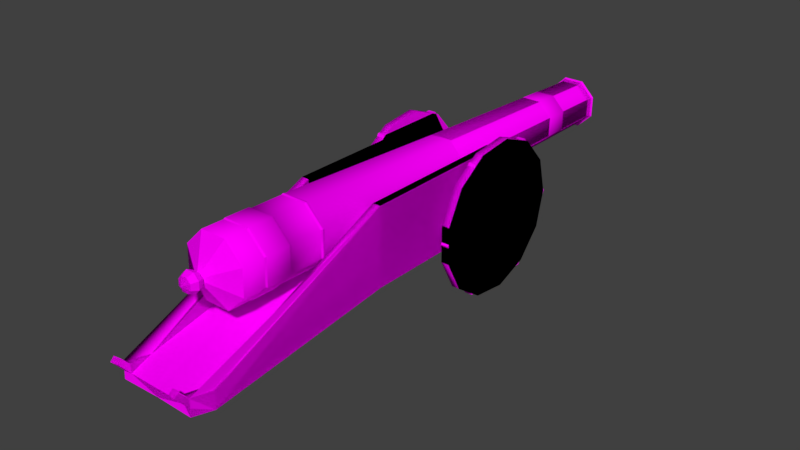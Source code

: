 # Source: canh_o.blend  (saved by Blender 2.79.0; exported with 4.5.12 LTS)
import bpy
from mathutils import Matrix  # noqa: F401  (used for matrix-valued properties, if any)

bpy.ops.wm.read_factory_settings(use_empty=True)
scene = bpy.context.scene
scene.name = 'Scene'

# ---- collections
col_collection_1 = bpy.data.collections.new('Collection 1'); scene.collection.children.link(col_collection_1)
col_collection_2 = bpy.data.collections.new('Collection 2'); scene.collection.children.link(col_collection_2)
col_collection_3 = bpy.data.collections.new('Collection 3'); scene.collection.children.link(col_collection_3)

# ---- images (referenced by path relative to the original .blend; pixels are not part of the script)
import os
ASSET_DIR = os.environ.get("B2B_ASSET_DIR", "")  # directory of the original .blend (textures are referenced by path, not embedded)
HERE = os.path.dirname(os.path.abspath(__file__))  # packed textures are extracted next to this script under _unpacked/

def load_image(name, relpath, width, height, colorspace="sRGB"):
    """Load a texture the original file referenced (path relative to the .blend, or extracted next to this script)."""
    p = next((c for c in (os.path.join(HERE, relpath), os.path.join(ASSET_DIR, relpath)) if relpath and os.path.exists(c)), "")
    if p:
        img = bpy.data.images.load(p, check_existing=True)
        img.name = name
    else:  # same state as the original file: an image datablock whose file is absent (Cycles renders it pink)
        img = bpy.data.images.new(name, width, height)
        img.source = "FILE"
        img.filepath = "//" + (relpath or name)
    img.colorspace_settings.name = colorspace
    return img
img_canhao_png = load_image('Canhao.png', 'Texturas/Canhao.png', 1024, 1024, 'sRGB')

# ---- materials (node trees are filled in below, after node groups)
mat_canhao = bpy.data.materials.new('Canhao')
mat_canhao.alpha_threshold = 0.0
mat_canhao.roughness = 0.5
mat_canhao.line_color = (0.0, 0.0, 0.0, 1.0)

# ---- material node trees
mat_canhao.use_nodes = True; mat_canhao.node_tree.nodes.clear()
_N = mat_canhao.node_tree.nodes; _L = mat_canhao.node_tree.links
n0 = _N.new('ShaderNodeOutputMaterial'); n0.name = 'Material Output'; n0.location = (300, 300)
n1 = _N.new('ShaderNodeBsdfDiffuse'); n1.name = 'Diffuse BSDF'; n1.location = (10, 300)
n2 = _N.new('ShaderNodeTexImage'); n2.name = 'Image Texture'; n2.location = (-331, 355)
n2.width = 140
n2.image = img_canhao_png
_L.new(n1.outputs[0], n0.inputs[0])
_L.new(n2.outputs[0], n1.inputs[0])
n0.is_active_output = True

# ---- world
world_world = bpy.data.worlds.new('World'); scene.world = world_world
world_world.color = (0.05088, 0.05088, 0.05088)
world_world.use_sun_shadow = False
world_world.sun_shadow_jitter_overblur = 0.0
world_world.cycles.sampling_method = 'MANUAL'

# ---- meshes
me_canhao_lod0 = bpy.data.meshes.new('Canhao_LOD0')
me_canhao_lod0.from_pydata([(-0.02462, 0.8063, 0.09751), (-0.09085, 0.8122, 0.03748), (-0.09096, 0.8101, -0.05349), (0.0643, 0.8085, -0.118), (0.1288, 0.8122, 0.03722), (0.06456, 0.8137, 0.1016), (-0.08951, 0.9299, 0.03416), (0.1274, 0.9278, -0.05595), (0.064, 0.9314, 0.09752), (0.06199, 0.9325, -0.1153), (0.1231, 0.9339, -0.05433), (0.1232, 0.9359, 0.03201), (0.06223, 0.9374, 0.09313), (0.1225, 1.158, -0.05931), (0.1226, 1.16, 0.02646), (0.06199, 1.161, 0.08718), (-0.0238, 1.161, 0.08728), (-0.0902, 1.181, 0.02856), (-0.0903, 1.179, -0.0619), (-0.0264, 1.177, -0.1259), (0.06409, 1.177, -0.126), (0.1281, 1.179, -0.06215), (0.1282, 1.181, 0.0283), (0.06434, 1.182, 0.09234), (-0.02614, 1.182, 0.09245), (-0.09578, 1.185, 0.03079), (-0.09589, 1.183, -0.06429), (-0.02872, 1.181, -0.1316), (0.06639, 1.181, -0.1317), (0.1351, 1.185, -0.06521), (0.1353, 1.187, 0.03108), (0.06666, 1.186, 0.09784), (-0.02845, 1.186, 0.09795), (-0.09578, 1.189, 0.03068), (-0.09589, 1.187, -0.0644), (-0.02872, 1.186, -0.1317), (0.06639, 1.186, -0.1318), (0.06666, 1.191, 0.09773), (-0.02845, 1.191, 0.09784), (-0.06457, 1.222, -0.05228), (-0.123, -0.7558, 0.08762), (0.161, -0.7586, -0.03036), (0.1611, -0.7558, 0.08729), (0.07798, -0.7539, 0.1706), (-0.1255, -0.7681, -0.03078), (-0.1254, -0.7653, 0.08882), (-0.04101, -0.7701, -0.1154), (0.07862, -0.7701, -0.1156), (0.1633, -0.7682, -0.03112), (0.1634, -0.7653, 0.08848), (0.07896, -0.7634, 0.1732), (-0.04067, -0.7634, 0.1733), (-0.1226, -0.7747, 0.0879), (-0.03988, -0.7794, -0.1125), (0.1606, -0.7774, -0.02976), (0.1607, -0.7747, 0.08757), (0.07782, -0.7727, 0.1706), (-0.1228, -0.9337, -0.02577), (0.07749, -0.9356, -0.109), (0.1607, -0.9309, 0.09124), (0.07782, -0.929, 0.1743), (-0.03955, -0.929, 0.1744), (-0.128, -0.9394, -0.02779), (-0.04205, -0.9414, -0.1139), (0.166, -0.9366, 0.09353), (-0.04171, -0.9346, 0.1798), (0.1658, -1.057, -0.02539), (-0.04171, -1.052, 0.1826), (-0.1248, -1.065, -0.02352), (-0.1247, -1.062, 0.09549), (0.1626, -1.065, -0.02386), (0.1627, -1.062, 0.09515), (-0.05416, -1.176, 0.008246), (-0.003772, -1.218, 0.03005), (-0.00375, -1.218, 0.04887), (0.009529, -1.218, 0.01672), (0.02836, -1.218, 0.0167), (0.04169, -1.218, 0.02999), (-0.01198, -1.23, 0.02693), (-0.01515, -1.229, 0.05388), (0.006123, -1.23, 0.008794), (0.03175, -1.23, 0.008764), (0.04989, -1.23, 0.02686), (0.04992, -1.229, 0.05248), (0.03182, -1.229, 0.07061), (0.006196, -1.229, 0.07064), (-0.001196, -1.24, 0.03158), (-0.001176, -1.239, 0.04831), (0.01063, -1.24, 0.01973), (0.02737, -1.24, 0.01971), (0.03922, -1.24, 0.03153), (0.03924, -1.239, 0.04827), (0.02742, -1.239, 0.06012), (0.01068, -1.239, 0.06014), (-0.01459, -1.254, 0.02638), (-0.01455, -1.253, 0.0542), (0.005068, -1.254, 0.006684), (0.0329, -1.254, 0.006651), (0.0526, -1.254, 0.0263), (0.05263, -1.253, 0.05412), (0.03298, -1.253, 0.07382), (0.005147, -1.253, 0.07385), (-0.02502, -1.278, 0.02264), (-0.02498, -1.277, 0.0591), (0.0007361, -1.279, -0.00317), (0.0372, -1.279, -0.003213), (0.06302, -1.278, 0.02254), (0.06306, -1.277, 0.05899), (0.03731, -1.277, 0.0848), (0.0008395, -1.277, 0.08485), (-0.01271, -1.306, 0.02836), (-0.01268, -1.305, 0.05464), (0.005845, -1.306, 0.009766), (0.03212, -1.306, 0.009735), (0.05073, -1.306, 0.02829), (0.05076, -1.305, 0.05456), (0.0322, -1.305, 0.07316), (0.00592, -1.305, 0.07319), (0.01902, -1.323, 0.04188), (-0.03995, 1.223, 0.006677), (-0.005518, 1.221, -0.07672), (0.04332, 1.221, -0.07677), (0.04346, 1.224, 0.04111), (0.01897, -0.56, 0.02401), (0.0779, -0.5606, -0.0004775), (0.04332, -0.5614, -0.03496), (0.2814, 0.219, -0.1944), (0.2814, 0.1625, -0.1944), (0.2814, 0.2048, -0.1699), (0.2449, 0.3927, -0.4877), (0.2449, 0.2333, -0.5481), (0.2449, -0.07611, -0.4308), (0.2814, -0.07611, -0.4308), (0.2449, -0.1553, -0.2799), (0.2449, -0.07611, 0.04146), (0.2449, 0.06415, 0.1383), (0.2814, 0.06415, 0.1383), (0.2449, 0.2333, 0.1588), (0.2449, 0.5057, -0.02918), (0.2239, -0.5161, -0.2488), (0.2239, 0.3731, -0.2495), (0.1873, 0.3748, -0.1141), (0.1873, -0.5144, -0.1133), (0.224, -0.5144, 0.1089), (0.224, 0.2203, 0.1089), (0.1873, 0.2203, 0.1089), (0.2075, -1.37, -0.3581), (0.1588, -1.468, -0.3386), (0.1712, -1.364, -0.3219), (0.2076, -1.368, -0.2771), (0.1712, -1.364, -0.2771), (0.1953, -1.47, -0.3024), (0.1589, -1.466, -0.3024), (0.1886, -1.526, -0.2356), (0.1522, -1.521, -0.2356), (0.224, 0.3429, 0.01156), (0.1873, 0.3429, 0.01156), (0.1952, -1.472, -0.3386), (0.2449, 0.219, -0.1944), (0.2449, 0.2048, -0.2188), (0.2449, 0.1766, -0.2188), (0.2449, 0.1625, -0.1944), (0.2449, 0.1766, -0.1699), (0.2449, 0.2048, -0.1699), (0.224, 0.3748, 0.01081), (0.1873, 0.3748, 0.01081), (0.01777, 0.219, -0.1944), (0.01777, 0.2048, -0.2188), (0.01777, 0.1766, -0.2188), (0.01777, 0.1625, -0.1944), (0.01777, 0.1766, -0.1699), (0.01777, 0.2048, -0.1699), (0.01777, 0.3748, -0.1141), (0.01777, 0.3731, -0.2495), (-0.2094, 0.5465, -0.1946), (-0.2094, 0.5057, -0.3601), (-0.2459, 0.5057, -0.3601), (-0.2094, 0.2333, -0.5481), (-0.2094, 0.06415, -0.5276), (-0.2094, -0.07611, -0.4308), (-0.2094, -0.1553, -0.1094), (-0.2094, 0.06415, 0.1383), (-0.2459, 0.2333, 0.1588), (-0.1884, -0.5161, -0.2488), (-0.1884, 0.3731, -0.2495), (-0.1518, 0.3748, -0.1141), (-0.1518, -0.5144, -0.1133), (-0.1884, 0.2203, 0.1089), (-0.1518, 0.2203, 0.1089), (-0.172, -1.37, -0.3581), (-0.1233, -1.468, -0.3386), (-0.1356, -1.364, -0.3219), (-0.1598, -1.47, -0.3024), (-0.1233, -1.466, -0.3024), (-0.1531, -1.526, -0.2356), (-0.1167, -1.521, -0.2356), (-0.119, -1.502, -0.2193), (-0.1884, 0.3429, 0.01156), (-0.1518, 0.3429, 0.01156), (-0.1597, -1.472, -0.3386), (-0.2094, 0.219, -0.1944), (-0.2094, 0.2048, -0.2188), (-0.2094, 0.1766, -0.2188), (-0.2094, 0.1625, -0.1944), (-0.2094, 0.1766, -0.1699), (-0.2094, 0.2048, -0.1699), (-0.1884, 0.3748, 0.01081), (-0.1518, 0.3748, 0.01081), (0.01777, -0.5144, -0.1133), (0.01777, -1.364, -0.3219), (0.01777, -1.37, -0.3581), (0.01777, -1.468, -0.3386), (0.01777, -1.466, -0.3024), (0.01777, -0.5161, -0.2488), (-0.08526, 0.936, 0.03225), (-0.08536, 0.9339, -0.05408), (-0.08454, 1.16, 0.0267), (-0.08464, 1.158, -0.05906), (-0.02404, 1.156, -0.1198), (-0.02437, 0.9325, -0.1152), (-0.02413, 0.9374, 0.09323), (0.06175, 1.156, -0.1199), (-0.08647, 0.8048, 0.03583), (-0.02487, 0.8013, -0.1133), (0.1244, 0.8048, 0.03558), (-0.02669, 0.8085, -0.1179), (0.1287, 0.81, -0.05375), (-0.02644, 0.8137, 0.1017), (-0.08962, 0.9278, -0.05569), (-0.02614, 0.9263, -0.1193), (0.06374, 0.9263, -0.1194), (0.1275, 0.9299, 0.03391), (-0.02588, 0.9314, 0.09762), (-0.08657, 0.8028, -0.05151), (0.1243, 0.8028, -0.05175), (0.06249, 0.8013, -0.1134), (0.06273, 0.8063, 0.09741), (-0.1232, -0.7586, -0.03003), (-0.04004, -0.7605, -0.1133), (0.07765, -0.7605, -0.1135), (-0.0397, -0.7539, 0.1707), (-0.1228, -0.7774, -0.02943), (0.07749, -0.7794, -0.1126), (-0.03955, -0.7727, 0.1708), (-0.1226, -0.9309, 0.09157), (-0.03988, -0.9356, -0.1088), (0.1606, -0.9337, -0.0261), (-0.1279, -0.9366, 0.09388), (0.07965, -0.9415, -0.1141), (0.1658, -0.9394, -0.02814), (0.08, -0.9346, 0.1797), (-0.128, -1.056, -0.02505), (-0.1279, -1.054, 0.09662), (-0.04205, -1.059, -0.1112), (0.07965, -1.059, -0.1113), (0.166, -1.054, 0.09628), (0.08, -1.052, 0.1824), (-0.04072, -1.067, -0.1078), (0.07833, -1.067, -0.1079), (0.07866, -1.06, 0.1794), (-0.04038, -1.06, 0.1795), (0.07833, -1.17, -0.1055), (0.1627, -1.165, 0.09757), (-0.1248, -1.168, -0.0211), (-0.1247, -1.165, 0.09791), (0.1626, -1.168, -0.02144), (-0.04038, -1.163, 0.182), (-0.05409, -1.174, 0.06878), (0.09203, -1.176, 0.008075), (0.0921, -1.174, 0.06861), (-0.04072, -1.17, -0.1054), (0.07866, -1.163, 0.1818), (-0.01139, -1.177, -0.03461), (0.04916, -1.177, -0.03468), (-0.01122, -1.173, 0.1115), (0.04172, -1.218, 0.04882), (0.02841, -1.217, 0.06215), (0.009582, -1.217, 0.06217), (0.04933, -1.173, 0.1115), (-0.2094, 0.3927, -0.4877), (-0.2094, -0.1553, -0.2799), (-0.2094, -0.07611, 0.04146), (-0.2094, 0.2333, 0.1588), (-0.2094, 0.3927, 0.09839), (-0.2094, 0.5057, -0.02918), (-0.2459, 0.5465, -0.1946), (0.2449, 0.5465, -0.1946), (0.2449, 0.5057, -0.3601), (0.2814, 0.5057, -0.3601), (0.2814, 0.3927, -0.4877), (0.2814, 0.2333, -0.5481), (0.2449, 0.06415, -0.5276), (0.2449, -0.1553, -0.1094), (0.2814, -0.1553, -0.1094), (0.2449, 0.3927, 0.09839), (0.2814, 0.2048, -0.2188), (0.2814, 0.1766, -0.2188), (0.2814, 0.1766, -0.1699), (0.2814, 0.5465, -0.1946), (0.2814, 0.06415, -0.5276), (0.2814, 0.3927, 0.09839), (0.2814, 0.5057, -0.02918), (0.2814, -0.1553, -0.2799), (0.2814, -0.07611, 0.04146), (0.2814, 0.2333, 0.1588), (0.1337, 1.187, -0.06467), (0.1338, 1.189, 0.03041), (-0.06449, 1.224, 0.01687), (0.05346, 1.221, -0.1013), (-0.01571, 1.221, -0.1012), (0.1025, 1.224, 0.01667), (0.05366, 1.225, 0.06563), (-0.01552, 1.225, 0.06571), (0.07796, 1.223, 0.006539), (-0.005379, 1.224, 0.04116), (0.1024, 1.222, -0.05248), (-0.04001, 1.222, -0.04215), (0.0779, 1.222, -0.04229), (-0.03996, -0.5595, 0.04849), (-0.04001, -0.5606, -0.0003392), (0.07796, -0.5595, 0.04835), (-0.005379, -0.5587, 0.08297), (-0.005518, -0.5614, -0.03491), (0.04346, -0.5587, 0.08292), (-0.1884, -0.5144, 0.1089), (-0.1518, -0.5144, 0.1089), (-0.1721, -1.368, -0.2771), (-0.1356, -1.364, -0.2771), (-0.1598, -1.47, -0.2614), (-0.1233, -1.466, -0.2614), (-0.1554, -1.507, -0.2193), (0.1873, -0.5144, 0.1089), (0.1953, -1.47, -0.2614), (0.1589, -1.466, -0.2614), (0.1909, -1.507, -0.2193), (0.1545, -1.502, -0.2193), (-0.2459, 0.06415, -0.5276), (-0.2459, -0.1553, -0.2799), (-0.2459, 0.06415, 0.1383), (-0.2459, 0.219, -0.1944), (-0.2459, 0.2048, -0.2188), (-0.2459, 0.1766, -0.2188), (-0.2459, 0.1625, -0.1944), (-0.2459, 0.1766, -0.1699), (-0.2459, 0.2048, -0.1699), (-0.2459, 0.3927, 0.09839), (-0.2459, 0.2333, -0.5481), (-0.2459, -0.07611, -0.4308), (-0.2459, -0.1553, -0.1094), (-0.2459, -0.07611, 0.04146), (-0.2459, 0.5057, -0.02918), (-0.2459, 0.3927, -0.4877)], [], [(233, 2, 225, 223), (236, 5, 227, 0), (234, 226, 4, 224), (223, 225, 3, 235), (222, 1, 2, 233), (0, 227, 1, 222), (224, 4, 5, 236), (235, 3, 226, 234), (229, 219, 9, 230), (6, 214, 215, 228), (232, 220, 214, 6), (231, 11, 12, 8), (230, 9, 10, 7), (228, 215, 219, 229), (8, 12, 220, 232), (7, 10, 11, 231), (221, 20, 21, 13), (24, 32, 25, 17), (217, 18, 19, 218), (15, 23, 24, 16), (13, 21, 22, 14), (218, 19, 20, 221), (216, 17, 18, 217), (16, 24, 17, 216), (14, 22, 23, 15), (29, 305, 306, 30), (22, 30, 31, 23), (20, 28, 29, 21), (18, 26, 27, 19), (23, 31, 32, 24), (21, 29, 30, 22), (19, 27, 28, 20), (17, 25, 26, 18), (27, 35, 36, 28), (25, 33, 34, 26), (32, 38, 33, 25), (30, 306, 37, 31), (28, 36, 305, 29), (26, 34, 35, 27), (31, 37, 38, 32), (239, 47, 46, 238), (237, 44, 45, 40), (40, 45, 51, 240), (43, 50, 49, 42), (41, 48, 47, 239), (238, 46, 44, 237), (240, 51, 50, 43), (42, 49, 48, 41), (48, 54, 242, 47), (46, 53, 241, 44), (51, 243, 56, 50), (49, 55, 54, 48), (47, 242, 53, 46), (44, 241, 52, 45), (45, 52, 243, 51), (50, 56, 55, 49), (59, 64, 249, 246), (58, 248, 63, 245), (57, 62, 247, 244), (244, 247, 65, 61), (60, 250, 64, 59), (246, 249, 248, 58), (245, 63, 62, 57), (61, 65, 250, 60), (256, 259, 71, 255), (66, 70, 258, 254), (253, 257, 68, 251), (67, 260, 259, 256), (255, 71, 70, 66), (254, 258, 257, 253), (251, 68, 69, 252), (252, 69, 260, 67), (74, 79, 85, 277), (81, 89, 88, 80), (276, 84, 83, 275), (77, 82, 81, 76), (75, 80, 78, 73), (277, 85, 84, 276), (275, 83, 82, 77), (76, 81, 80, 75), (73, 78, 79, 74), (93, 101, 100, 92), (78, 86, 87, 79), (79, 87, 93, 85), (84, 92, 91, 83), (82, 90, 89, 81), (80, 88, 86, 78), (85, 93, 92, 84), (83, 91, 90, 82), (99, 107, 106, 98), (91, 99, 98, 90), (89, 97, 96, 88), (86, 94, 95, 87), (87, 95, 101, 93), (92, 100, 99, 91), (90, 98, 97, 89), (88, 96, 94, 86), (97, 105, 104, 96), (95, 103, 109, 101), (100, 108, 107, 99), (98, 106, 105, 97), (96, 104, 102, 94), (101, 109, 108, 100), (102, 110, 111, 103), (109, 117, 116, 108), (110, 118, 111), (107, 115, 114, 106), (105, 113, 112, 104), (103, 111, 117, 109), (108, 116, 115, 107), (106, 114, 113, 105), (104, 112, 110, 102), (111, 118, 117), (116, 118, 115), (114, 118, 113), (112, 118, 110), (117, 118, 116), (115, 118, 114), (113, 118, 112), (319, 318, 123), (318, 321, 123), (125, 322, 123), (323, 320, 123), (322, 319, 123), (321, 323, 123), (125, 123, 124), (123, 320, 124), (94, 102, 103, 95), (295, 126, 128, 297, 127, 296), (141, 156, 165), (155, 140, 164), (286, 158, 163, 138), (143, 144, 145, 331), (139, 140, 144, 143), (144, 155, 156, 145), (208, 142, 141, 172), (141, 165, 164, 140), (151, 152, 147, 157), (146, 157, 147), (172, 141, 140, 173), (209, 212, 152, 148), (211, 210, 146, 147), (142, 148, 150, 331), (148, 152, 333, 150), (146, 151, 157), (149, 332, 151, 146), (334, 335, 154, 153), (332, 334, 153, 151), (152, 154, 335, 333), (151, 153, 154, 152), (145, 156, 141), (140, 155, 144), (156, 155, 164, 165), (143, 149, 146, 139), (213, 173, 140, 139), (141, 142, 331, 145), (171, 163, 158, 166), (170, 162, 163, 171), (169, 161, 162, 170), (168, 160, 161, 169), (167, 159, 160, 168), (166, 158, 159, 167), (159, 129, 130), (133, 161, 160, 131), (291, 160, 159, 130), (129, 159, 158, 287), (292, 161, 133), (294, 163, 137), (160, 291, 131), (135, 162, 134), (162, 137, 163), (138, 163, 294), (158, 286, 287), (212, 211, 147, 152), (146, 210, 213, 139), (142, 208, 209, 148), (163, 159, 158), (161, 292, 134), (162, 135, 137), (161, 134, 162), (163, 162, 159), (185, 207, 198), (197, 206, 184), (174, 284, 205, 200), (324, 325, 188, 187), (183, 324, 187, 184), (187, 188, 198, 197), (208, 172, 185, 186), (185, 184, 206, 207), (192, 199, 190, 193), (189, 190, 199), (172, 173, 184, 185), (209, 191, 193, 212), (211, 190, 189, 210), (186, 325, 327, 191), (191, 327, 329, 193), (189, 199, 192), (326, 189, 192, 328), (330, 194, 195, 196), (328, 192, 194, 330), (193, 329, 196, 195), (192, 193, 195, 194), (188, 185, 198), (184, 187, 197), (198, 207, 206, 197), (324, 183, 189, 326), (213, 183, 184, 173), (185, 188, 325, 186), (171, 166, 200, 205), (170, 171, 205, 204), (169, 170, 204, 203), (168, 169, 203, 202), (167, 168, 202, 201), (166, 167, 201, 200), (201, 177, 279), (280, 179, 202, 203), (178, 177, 201, 202), (279, 175, 200, 201), (180, 280, 203), (283, 282, 205), (202, 179, 178), (181, 281, 204), (204, 205, 282), (284, 283, 205), (200, 175, 174), (212, 193, 190, 211), (189, 183, 213, 210), (186, 191, 209, 208), (205, 200, 201), (203, 281, 180), (204, 282, 181), (203, 204, 281), (205, 201, 204), (12, 15, 16, 220), (10, 13, 14, 11), (219, 218, 221, 9), (220, 16, 216, 214), (11, 14, 15, 12), (9, 221, 13, 10), (214, 216, 217, 215), (215, 217, 218, 219), (227, 232, 6, 1), (4, 231, 8, 5), (3, 230, 7, 226), (2, 228, 229, 225), (5, 8, 232, 227), (226, 7, 231, 4), (225, 229, 230, 3), (1, 6, 228, 2), (222, 40, 240, 0), (233, 237, 40, 222), (236, 43, 42, 224), (234, 41, 239, 235), (223, 238, 237, 233), (0, 240, 43, 236), (224, 42, 41, 234), (235, 239, 238, 223), (52, 244, 61, 243), (56, 60, 59, 55), (54, 246, 58, 242), (53, 245, 57, 241), (243, 61, 60, 56), (55, 59, 246, 54), (242, 58, 245, 53), (241, 57, 244, 52), (65, 67, 256, 250), (64, 255, 66, 249), (248, 254, 253, 63), (62, 251, 252, 247), (247, 252, 67, 65), (250, 256, 255, 64), (249, 66, 254, 248), (63, 253, 251, 62), (68, 263, 264, 69), (69, 264, 266, 260), (259, 271, 262, 71), (70, 265, 261, 258), (257, 270, 263, 68), (260, 266, 271, 259), (71, 262, 265, 70), (258, 261, 270, 257), (266, 274, 278, 271), (262, 269, 268, 265), (261, 273, 272, 270), (263, 72, 267, 264), (264, 267, 274, 266), (271, 278, 269, 262), (265, 268, 273, 261), (270, 272, 72, 263), (272, 75, 73, 72), (274, 277, 276, 278), (269, 275, 77, 268), (273, 76, 75, 272), (72, 73, 74, 267), (267, 74, 277, 274), (278, 276, 275, 269), (268, 77, 76, 273), (174, 175, 176, 285), (175, 279, 351, 176), (279, 177, 346, 351), (177, 178, 336, 346), (178, 179, 347, 336), (179, 280, 337, 347), (280, 180, 348, 337), (180, 281, 349, 348), (281, 181, 338, 349), (181, 282, 182, 338), (282, 283, 345, 182), (283, 284, 350, 345), (284, 174, 285, 350), (286, 298, 288, 287), (287, 288, 289, 129), (129, 289, 290, 130), (130, 290, 299, 291), (291, 299, 132, 131), (131, 132, 302, 133), (133, 302, 293, 292), (292, 293, 303, 134), (134, 303, 136, 135), (135, 136, 304, 137), (137, 304, 300, 294), (294, 300, 301, 138), (138, 301, 298, 286), (296, 132, 299), (298, 126, 288), (300, 128, 126, 301), (136, 297, 128, 304), (127, 297, 303, 293), (132, 296, 127, 302), (290, 295, 296, 299), (289, 295, 290), (126, 298, 301), (128, 300, 304), (127, 293, 302), (126, 295, 289, 288), (297, 136, 303), (38, 312, 307, 33), (37, 311, 312, 38), (306, 310, 311, 37), (36, 308, 315, 305), (34, 39, 309, 35), (305, 315, 310, 306), (35, 309, 308, 36), (33, 307, 39, 34), (311, 122, 314, 312), (315, 317, 313, 310), (309, 120, 121, 308), (307, 119, 316, 39), (312, 314, 119, 307), (310, 313, 122, 311), (308, 121, 317, 315), (39, 316, 120, 309), (122, 313, 320, 323), (119, 314, 321, 318), (316, 119, 318, 319), (121, 120, 322, 125), (313, 317, 124, 320), (314, 122, 323, 321), (120, 316, 319, 322), (317, 121, 125, 124), (325, 324, 326, 327), (329, 328, 330, 196), (327, 326, 328, 329), (331, 150, 149, 143), (333, 335, 334, 332), (150, 333, 332, 149), (340, 341, 342, 343, 344, 339), (341, 336, 347), (285, 176, 339), (345, 350, 339, 344), (338, 182, 344, 343), (342, 348, 349, 343), (347, 337, 342, 341), (346, 336, 341, 340), (351, 346, 340), (339, 350, 285), (344, 182, 345), (342, 337, 348), (339, 176, 351, 340), (343, 349, 338)])
me_canhao_lod0.polygons.foreach_set('use_smooth', [0, 0, 0, 0, 0, 0, 0, 0, 0, 0, 0, 0, 0, 0, 0, 0, 0, 0, 0, 0, 0, 0, 0, 0, 0, 0, 0, 0, 0, 0, 0, 0, 0, 0, 0, 0, 0, 0, 0, 0, 0, 0, 0, 0, 0, 0, 0, 0, 0, 0, 0, 0, 0, 0, 0, 0, 0, 0, 0, 0, 0, 0, 0, 0, 0, 0, 0, 0, 0, 0, 0, 0, 0, 0, 0, 0, 0, 0, 0, 0, 0, 0, 0, 0, 0, 0, 0, 0, 0, 0, 0, 0, 0, 0, 0, 0, 0, 0, 0, 0, 0, 0, 0, 0, 0, 0, 0, 0, 0, 0, 0, 0, 0, 0, 0, 0, 0, 0, 0, 0, 0, 0, 0, 0, 0, 0, 0, 0, 0, 0, 0, 0, 0, 0, 0, 0, 0, 0, 0, 0, 0, 0, 0, 0, 0, 0, 0, 0, 0, 0, 0, 0, 0, 0, 0, 0, 0, 0, 0, 0, 0, 0, 0, 0, 0, 0, 0, 0, 0, 0, 0, 0, 0, 0, 0, 0, 0, 0, 0, 0, 0, 0, 0, 0, 0, 0, 0, 0, 0, 0, 0, 0, 0, 0, 0, 0, 0, 0, 0, 0, 0, 0, 0, 0, 0, 0, 0, 0, 0, 0, 0, 0, 0, 0, 0, 0, 0, 0, 0, 0, 0, 0, 0, 0, 0, 0, 0, 0, 0, 0, 0, 0, 0, 1, 1, 1, 1, 1, 1, 1, 1, 1, 1, 1, 1, 1, 1, 1, 1, 1, 1, 1, 1, 1, 1, 1, 1, 1, 1, 1, 1, 1, 1, 1, 1, 1, 1, 1, 1, 1, 1, 1, 1, 1, 1, 1, 1, 1, 1, 1, 1, 1, 1, 1, 1, 1, 1, 1, 1, 1, 1, 1, 1, 1, 1, 1, 1, 1, 1, 1, 1, 1, 1, 1, 1, 1, 1, 1, 1, 1, 1, 1, 1, 1, 1, 1, 1, 1, 1, 1, 1, 1, 1, 1, 1, 1, 1, 1, 1, 1, 1, 1, 1, 1, 1, 1, 1, 1, 1, 1, 1, 1, 1, 1, 1, 1, 1, 1, 1, 1, 1, 1, 1, 1, 1, 1, 1, 1, 1, 1, 1, 1, 1, 1, 1, 1, 1, 1, 1, 1, 1, 1, 1, 1, 1, 1, 1, 1, 1, 1])
_uv = me_canhao_lod0.uv_layers.new(name='UVMap')
_uv.uv.foreach_set('vector', [0.7685, 0.04853, 0.7714, 0.04853, 0.7714, 0.08372, 0.7685, 0.08372, 0.7685, 0.2247, 0.7714, 0.2247, 0.7714, 0.2596, 0.7685, 0.2596, 0.7685, 0.1543, 0.7714, 0.1543, 0.7714, 0.1895, 0.7685, 0.1895, 0.7685, 0.08372, 0.7714, 0.08372, 0.7714, 0.119, 0.7685, 0.119, 0.7685, 0.01319, 0.7714, 0.01319, 0.7714, 0.04853, 0.7685, 0.04853, 0.7685, 0.2596, 0.7714, 0.2596, 0.7714, 0.2945, 0.7685, 0.2945, 0.7685, 0.1895, 0.7714, 0.1895, 0.7714, 0.2247, 0.7685, 0.2247, 0.7685, 0.119, 0.7714, 0.119, 0.7714, 0.1543, 0.7685, 0.1543, 0.8126, 0.08372, 0.8153, 0.08372, 0.8153, 0.119, 0.8126, 0.119, 0.8126, 0.01319, 0.8153, 0.01319, 0.8153, 0.04853, 0.8126, 0.04853, 0.8126, 0.2596, 0.8153, 0.2596, 0.8153, 0.2945, 0.8126, 0.2945, 0.8126, 0.1895, 0.8153, 0.1895, 0.8153, 0.2247, 0.8126, 0.2247, 0.8126, 0.119, 0.8153, 0.119, 0.8153, 0.1543, 0.8126, 0.1543, 0.8126, 0.04853, 0.8153, 0.04853, 0.8153, 0.08372, 0.8126, 0.08372, 0.8126, 0.2247, 0.8153, 0.2247, 0.8153, 0.2596, 0.8126, 0.2596, 0.8126, 0.1543, 0.8153, 0.1543, 0.8153, 0.1895, 0.8126, 0.1895, 0.8614, 0.962, 0.8651, 0.9541, 0.895, 0.9568, 0.8982, 0.9655, 0.8955, 0.8848, 0.8946, 0.8869, 0.8678, 0.8868, 0.8671, 0.8847, 0.8389, 0.9012, 0.8466, 0.9045, 0.8457, 0.9329, 0.8379, 0.936, 0.9237, 0.9009, 0.9159, 0.9046, 0.8955, 0.8848, 0.8985, 0.8771, 0.8982, 0.9655, 0.895, 0.9568, 0.9183, 0.9353, 0.9271, 0.9387, 0.8379, 0.936, 0.8457, 0.9329, 0.8651, 0.9541, 0.8614, 0.962, 0.8638, 0.8771, 0.8671, 0.8847, 0.8466, 0.9045, 0.8389, 0.9012, 0.8985, 0.8771, 0.8955, 0.8848, 0.8671, 0.8847, 0.8638, 0.8771, 0.9271, 0.9387, 0.9183, 0.9353, 0.9159, 0.9046, 0.9237, 0.9009, 0.894, 0.9536, 0.8937, 0.9528, 0.9138, 0.9334, 0.9147, 0.9338, 0.9183, 0.9353, 0.9147, 0.9338, 0.914, 0.9055, 0.9159, 0.9046, 0.8651, 0.9541, 0.8661, 0.952, 0.894, 0.9536, 0.895, 0.9568, 0.8466, 0.9045, 0.8486, 0.9054, 0.8478, 0.9322, 0.8457, 0.9329, 0.9159, 0.9046, 0.914, 0.9055, 0.8946, 0.8869, 0.8955, 0.8848, 0.895, 0.9568, 0.894, 0.9536, 0.9147, 0.9338, 0.9183, 0.9353, 0.8457, 0.9329, 0.8478, 0.9322, 0.8661, 0.952, 0.8651, 0.9541, 0.8671, 0.8847, 0.8678, 0.8868, 0.8486, 0.9054, 0.8466, 0.9045, 0.8478, 0.9322, 0.8492, 0.9317, 0.8668, 0.9507, 0.8661, 0.952, 0.8678, 0.8868, 0.8684, 0.8882, 0.85, 0.906, 0.8486, 0.9054, 0.8946, 0.8869, 0.8941, 0.8883, 0.8684, 0.8882, 0.8678, 0.8868, 0.9147, 0.9338, 0.9138, 0.9334, 0.9127, 0.9061, 0.914, 0.9055, 0.8661, 0.952, 0.8668, 0.9507, 0.8937, 0.9528, 0.894, 0.9536, 0.8486, 0.9054, 0.85, 0.906, 0.8492, 0.9317, 0.8478, 0.9322, 0.914, 0.9055, 0.9127, 0.9061, 0.8941, 0.8883, 0.8946, 0.8869, 0.2064, 0.119, 0.2029, 0.119, 0.2029, 0.08372, 0.2064, 0.08372, 0.2064, 0.04853, 0.2029, 0.04853, 0.2029, 0.01319, 0.2064, 0.01319, 0.2064, 0.2945, 0.2029, 0.2945, 0.2029, 0.2596, 0.2064, 0.2596, 0.2064, 0.2247, 0.2029, 0.2247, 0.2029, 0.1895, 0.2064, 0.1895, 0.2064, 0.1543, 0.2029, 0.1543, 0.2029, 0.119, 0.2064, 0.119, 0.2064, 0.08372, 0.2029, 0.08372, 0.2029, 0.04853, 0.2064, 0.04853, 0.2064, 0.2596, 0.2029, 0.2596, 0.2029, 0.2247, 0.2064, 0.2247, 0.2064, 0.1895, 0.2029, 0.1895, 0.2029, 0.1543, 0.2064, 0.1543, 0.2029, 0.1543, 0.1997, 0.1543, 0.1997, 0.119, 0.2029, 0.119, 0.2029, 0.08372, 0.1997, 0.08372, 0.1997, 0.04853, 0.2029, 0.04853, 0.2029, 0.2596, 0.1997, 0.2596, 0.1997, 0.2247, 0.2029, 0.2247, 0.2029, 0.1895, 0.1997, 0.1895, 0.1997, 0.1543, 0.2029, 0.1543, 0.2029, 0.119, 0.1997, 0.119, 0.1997, 0.08372, 0.2029, 0.08372, 0.2029, 0.04853, 0.1997, 0.04853, 0.1997, 0.01319, 0.2029, 0.01319, 0.2029, 0.2945, 0.1997, 0.2945, 0.1997, 0.2596, 0.2029, 0.2596, 0.2029, 0.2247, 0.1997, 0.2247, 0.1997, 0.1895, 0.2029, 0.1895, 0.1463, 0.1895, 0.1435, 0.1895, 0.1435, 0.1543, 0.1463, 0.1543, 0.1463, 0.119, 0.1435, 0.119, 0.1435, 0.08372, 0.1463, 0.08372, 0.1463, 0.04853, 0.1435, 0.04853, 0.1435, 0.01319, 0.1463, 0.01319, 0.1463, 0.2945, 0.1435, 0.2945, 0.1435, 0.2596, 0.1463, 0.2596, 0.1463, 0.2247, 0.1435, 0.2247, 0.1435, 0.1895, 0.1463, 0.1895, 0.1463, 0.1543, 0.1435, 0.1543, 0.1435, 0.119, 0.1463, 0.119, 0.1463, 0.08372, 0.1435, 0.08372, 0.1435, 0.04853, 0.1463, 0.04853, 0.1463, 0.2596, 0.1435, 0.2596, 0.1435, 0.2247, 0.1463, 0.2247, 0.101, 0.2247, 0.09782, 0.2247, 0.09782, 0.1895, 0.101, 0.1895, 0.101, 0.1543, 0.09782, 0.1543, 0.09782, 0.119, 0.101, 0.119, 0.101, 0.08372, 0.09782, 0.08372, 0.09782, 0.04853, 0.101, 0.04853, 0.101, 0.2596, 0.09782, 0.2596, 0.09782, 0.2247, 0.101, 0.2247, 0.101, 0.1895, 0.09782, 0.1895, 0.09782, 0.1543, 0.101, 0.1543, 0.101, 0.119, 0.09782, 0.119, 0.09782, 0.08372, 0.101, 0.08372, 0.101, 0.04853, 0.09782, 0.04853, 0.09782, 0.01319, 0.101, 0.01319, 0.101, 0.2945, 0.09782, 0.2945, 0.09782, 0.2596, 0.101, 0.2596, 0.787, 0.9341, 0.7884, 0.9303, 0.791, 0.9303, 0.7921, 0.9325, 0.7884, 0.9239, 0.7889, 0.9252, 0.7877, 0.9262, 0.7863, 0.9257, 0.7953, 0.9293, 0.7927, 0.9283, 0.7928, 0.9259, 0.7956, 0.9247, 0.7924, 0.921, 0.791, 0.9241, 0.7884, 0.9239, 0.7869, 0.9202, 0.7839, 0.9247, 0.7863, 0.9257, 0.7865, 0.9284, 0.7835, 0.9297, 0.7921, 0.9325, 0.791, 0.9303, 0.7927, 0.9283, 0.7953, 0.9293, 0.7956, 0.9247, 0.7928, 0.9259, 0.791, 0.9241, 0.7924, 0.921, 0.7869, 0.9202, 0.7884, 0.9239, 0.7863, 0.9257, 0.7839, 0.9247, 0.7835, 0.9297, 0.7865, 0.9284, 0.7884, 0.9303, 0.787, 0.9341, 0.7905, 0.9289, 0.79, 0.9276, 0.7903, 0.9273, 0.7913, 0.9277, 0.7865, 0.9284, 0.7881, 0.9278, 0.7889, 0.929, 0.7884, 0.9303, 0.7884, 0.9303, 0.7889, 0.929, 0.7905, 0.9289, 0.791, 0.9303, 0.7927, 0.9283, 0.7913, 0.9277, 0.7914, 0.9264, 0.7928, 0.9259, 0.791, 0.9241, 0.7905, 0.9253, 0.7889, 0.9252, 0.7884, 0.9239, 0.7863, 0.9257, 0.7877, 0.9262, 0.7881, 0.9278, 0.7865, 0.9284, 0.791, 0.9303, 0.7905, 0.9289, 0.7913, 0.9277, 0.7927, 0.9283, 0.7928, 0.9259, 0.7914, 0.9264, 0.7905, 0.9253, 0.791, 0.9241, 0.7903, 0.9269, 0.79, 0.927, 0.7899, 0.9269, 0.79, 0.9265, 0.7914, 0.9264, 0.7903, 0.9269, 0.79, 0.9265, 0.7905, 0.9253, 0.7889, 0.9252, 0.7896, 0.9266, 0.7893, 0.9268, 0.7877, 0.9262, 0.7881, 0.9278, 0.7893, 0.9273, 0.7896, 0.9276, 0.7889, 0.929, 0.7889, 0.929, 0.7896, 0.9276, 0.79, 0.9276, 0.7905, 0.9289, 0.7913, 0.9277, 0.7903, 0.9273, 0.7903, 0.9269, 0.7914, 0.9264, 0.7905, 0.9253, 0.79, 0.9265, 0.7896, 0.9266, 0.7889, 0.9252, 0.7877, 0.9262, 0.7893, 0.9268, 0.7893, 0.9273, 0.7881, 0.9278, 0.7896, 0.9266, 0.7897, 0.9269, 0.7896, 0.927, 0.7893, 0.9268, 0.7896, 0.9276, 0.7897, 0.9273, 0.7899, 0.9273, 0.79, 0.9276, 0.7903, 0.9273, 0.79, 0.9272, 0.79, 0.927, 0.7903, 0.9269, 0.79, 0.9265, 0.7899, 0.9269, 0.7897, 0.9269, 0.7896, 0.9266, 0.7893, 0.9268, 0.7896, 0.927, 0.7896, 0.9272, 0.7893, 0.9273, 0.79, 0.9276, 0.7899, 0.9273, 0.79, 0.9272, 0.7903, 0.9273, 0.7896, 0.9272, 0.7897, 0.9271, 0.7898, 0.9272, 0.7897, 0.9273, 0.7899, 0.9273, 0.7899, 0.9272, 0.7899, 0.9271, 0.79, 0.9272, 0.7897, 0.9271, 0.7898, 0.9271, 0.7898, 0.9272, 0.79, 0.927, 0.7899, 0.927, 0.7899, 0.927, 0.7899, 0.9269, 0.7897, 0.9269, 0.7898, 0.927, 0.7897, 0.927, 0.7896, 0.927, 0.7897, 0.9273, 0.7898, 0.9272, 0.7899, 0.9272, 0.7899, 0.9273, 0.79, 0.9272, 0.7899, 0.9271, 0.7899, 0.927, 0.79, 0.927, 0.7899, 0.9269, 0.7899, 0.927, 0.7898, 0.927, 0.7897, 0.9269, 0.7896, 0.927, 0.7897, 0.927, 0.7897, 0.9271, 0.7896, 0.9272, 0.7898, 0.9272, 0.7898, 0.9271, 0.7899, 0.9272, 0.7899, 0.9271, 0.7898, 0.9271, 0.7899, 0.927, 0.7899, 0.927, 0.7898, 0.9271, 0.7898, 0.927, 0.7897, 0.927, 0.7898, 0.9271, 0.7897, 0.9271, 0.7899, 0.9272, 0.7898, 0.9271, 0.7899, 0.9271, 0.7899, 0.927, 0.7898, 0.9271, 0.7899, 0.927, 0.7898, 0.927, 0.7898, 0.9271, 0.7897, 0.927, 0.9273, 0.8869, 0.9371, 0.8771, 0.944, 0.8938, 0.9371, 0.8771, 0.9509, 0.8771, 0.944, 0.8938, 0.9371, 0.9105, 0.9273, 0.9007, 0.944, 0.8938, 0.9607, 0.8869, 0.9607, 0.9007, 0.944, 0.8938, 0.9273, 0.9007, 0.9273, 0.8869, 0.944, 0.8938, 0.9509, 0.8771, 0.9607, 0.8869, 0.944, 0.8938, 0.9371, 0.9105, 0.944, 0.8938, 0.9509, 0.9105, 0.944, 0.8938, 0.9607, 0.9007, 0.9509, 0.9105, 0.7893, 0.9273, 0.7896, 0.9272, 0.7897, 0.9273, 0.7896, 0.9276, 0.4172, 0.8664, 0.4155, 0.8751, 0.4074, 0.8779, 0.401, 0.8721, 0.4027, 0.8634, 0.4108, 0.8605, 0.2778, 0.3377, 0.2364, 0.3434, 0.2379, 0.3328, 0.07524, 0.9619, 0.1597, 0.9666, 0.07612, 0.9726, 0.3138, 0.6864, 0.4015, 0.6386, 0.4087, 0.6433, 0.3479, 0.7264, 0.6762, 0.63, 0.6799, 0.3843, 0.6917, 0.3845, 0.688, 0.6302, 0.1417, 0.6698, 0.1597, 0.9666, 0.04152, 0.923, 0.02681, 0.6778, 0.6799, 0.3843, 0.6805, 0.3435, 0.6923, 0.3436, 0.6917, 0.3845, 0.6633, 0.6302, 0.6087, 0.6302, 0.6087, 0.3328, 0.6633, 0.3328, 0.7522, 0.8039, 0.7209, 0.8039, 0.7209, 0.7951, 0.7862, 0.7951, 0.8407, 0.8448, 0.8316, 0.8448, 0.8316, 0.8361, 0.8407, 0.8361, 0.5346, 0.3673, 0.5386, 0.3328, 0.5503, 0.3342, 0.7522, 0.8448, 0.7522, 0.8039, 0.7862, 0.7951, 0.7862, 0.8448, 0.6633, 0.9147, 0.6633, 0.9488, 0.6179, 0.9488, 0.6139, 0.9147, 0.5957, 0.3343, 0.5957, 0.3673, 0.5346, 0.3673, 0.5503, 0.3342, 0.2436, 0.6331, 0.2778, 0.9235, 0.2635, 0.9217, 0.1726, 0.6242, 0.2778, 0.9235, 0.2677, 0.9567, 0.2546, 0.955, 0.2635, 0.9217, 0.1597, 0.3824, 0.1398, 0.35, 0.1514, 0.3487, 0.1337, 0.3846, 0.1266, 0.3508, 0.1398, 0.35, 0.1597, 0.3824, 0.8252, 0.6275, 0.816, 0.6275, 0.816, 0.6228, 0.8252, 0.6228, 0.1266, 0.3508, 0.1124, 0.3396, 0.1172, 0.3328, 0.1398, 0.35, 0.2677, 0.9567, 0.2442, 0.9725, 0.2397, 0.9654, 0.2546, 0.955, 0.7962, 0.7992, 0.8128, 0.7992, 0.8136, 0.808, 0.797, 0.808, 0.2007, 0.3802, 0.2364, 0.3434, 0.2778, 0.3377, 0.1597, 0.9666, 0.07524, 0.9619, 0.04152, 0.923, 0.6923, 0.3436, 0.6805, 0.3435, 0.6806, 0.3328, 0.6925, 0.333, 0.02681, 0.6778, 0.1337, 0.3846, 0.1597, 0.3824, 0.1417, 0.6698, 0.5958, 0.6493, 0.5958, 0.9459, 0.5295, 0.9459, 0.5295, 0.6493, 0.2778, 0.3377, 0.2436, 0.6331, 0.1726, 0.6242, 0.2007, 0.3802, 0.7778, 0.6896, 0.7209, 0.6896, 0.7209, 0.6837, 0.7779, 0.6837, 0.7879, 0.6778, 0.8449, 0.6778, 0.8449, 0.6846, 0.7879, 0.6846, 0.7209, 0.7051, 0.7779, 0.7051, 0.7778, 0.7111, 0.7209, 0.7111, 0.7209, 0.6993, 0.7778, 0.6993, 0.7779, 0.7051, 0.7209, 0.7051, 0.7879, 0.7043, 0.8449, 0.7043, 0.8449, 0.7111, 0.7879, 0.7111, 0.7779, 0.6837, 0.7209, 0.6837, 0.7209, 0.6778, 0.7778, 0.6778, 0.4019, 0.6297, 0.3138, 0.5823, 0.3479, 0.5422, 0.4897, 0.5601, 0.4166, 0.6304, 0.4094, 0.6256, 0.4473, 0.5297, 0.3961, 0.5233, 0.4094, 0.6256, 0.4019, 0.6297, 0.3479, 0.5422, 0.3138, 0.5823, 0.4019, 0.6297, 0.4015, 0.6386, 0.3014, 0.6343, 0.5137, 0.6076, 0.4166, 0.6304, 0.4897, 0.5601, 0.3961, 0.7454, 0.4087, 0.6433, 0.4473, 0.739, 0.4094, 0.6256, 0.3961, 0.5233, 0.4473, 0.5297, 0.4897, 0.7086, 0.4163, 0.6392, 0.5137, 0.6611, 0.4163, 0.6392, 0.4473, 0.739, 0.4087, 0.6433, 0.3479, 0.7264, 0.4087, 0.6433, 0.3961, 0.7454, 0.4015, 0.6386, 0.3138, 0.6864, 0.3014, 0.6343, 0.7962, 0.8448, 0.7962, 0.8361, 0.8316, 0.8361, 0.8316, 0.8448, 0.5346, 0.3673, 0.5957, 0.3673, 0.5958, 0.6493, 0.5295, 0.6493, 0.6087, 0.6302, 0.6633, 0.6302, 0.6633, 0.9147, 0.6139, 0.9147, 0.8282, 0.6624, 0.816, 0.6624, 0.8221, 0.6658, 0.4166, 0.6304, 0.5137, 0.6076, 0.5137, 0.6611, 0.4163, 0.6392, 0.4897, 0.7086, 0.4473, 0.739, 0.4166, 0.6304, 0.5137, 0.6611, 0.4163, 0.6392, 0.8282, 0.6624, 0.8282, 0.6556, 0.816, 0.6624, 0.2778, 0.3377, 0.2379, 0.3328, 0.2364, 0.3434, 0.07524, 0.9619, 0.07612, 0.9726, 0.1597, 0.9666, 0.3138, 0.6864, 0.3479, 0.7264, 0.4087, 0.6433, 0.4015, 0.6386, 0.6762, 0.63, 0.688, 0.6302, 0.6917, 0.3845, 0.6799, 0.3843, 0.1417, 0.6698, 0.02681, 0.6778, 0.04152, 0.923, 0.1597, 0.9666, 0.6799, 0.3843, 0.6917, 0.3845, 0.6923, 0.3436, 0.6805, 0.3435, 0.6633, 0.6302, 0.6633, 0.3328, 0.6087, 0.3328, 0.6087, 0.6302, 0.7522, 0.8039, 0.7862, 0.7951, 0.7209, 0.7951, 0.7209, 0.8039, 0.8407, 0.8448, 0.8407, 0.8361, 0.8316, 0.8361, 0.8316, 0.8448, 0.5346, 0.3673, 0.5503, 0.3342, 0.5386, 0.3328, 0.7522, 0.8448, 0.7862, 0.8448, 0.7862, 0.7951, 0.7522, 0.8039, 0.6633, 0.9147, 0.6139, 0.9147, 0.6179, 0.9488, 0.6633, 0.9488, 0.5957, 0.3343, 0.5503, 0.3342, 0.5346, 0.3673, 0.5957, 0.3673, 0.2436, 0.6331, 0.1726, 0.6242, 0.2635, 0.9217, 0.2778, 0.9235, 0.2778, 0.9235, 0.2635, 0.9217, 0.2546, 0.955, 0.2677, 0.9567, 0.1597, 0.3824, 0.1514, 0.3487, 0.1398, 0.35, 0.1337, 0.3846, 0.1597, 0.3824, 0.1398, 0.35, 0.1266, 0.3508, 0.8252, 0.6275, 0.8252, 0.6228, 0.816, 0.6228, 0.816, 0.6275, 0.1266, 0.3508, 0.1398, 0.35, 0.1172, 0.3328, 0.1124, 0.3396, 0.2677, 0.9567, 0.2546, 0.955, 0.2397, 0.9654, 0.2442, 0.9725, 0.7962, 0.7992, 0.797, 0.808, 0.8136, 0.808, 0.8128, 0.7992, 0.2007, 0.3802, 0.2778, 0.3377, 0.2364, 0.3434, 0.1597, 0.9666, 0.04152, 0.923, 0.07524, 0.9619, 0.6923, 0.3436, 0.6925, 0.333, 0.6806, 0.3328, 0.6805, 0.3435, 0.02681, 0.6778, 0.1417, 0.6698, 0.1597, 0.3824, 0.1337, 0.3846, 0.5958, 0.6493, 0.5295, 0.6493, 0.5295, 0.9459, 0.5958, 0.9459, 0.2778, 0.3377, 0.2007, 0.3802, 0.1726, 0.6242, 0.2436, 0.6331, 0.7778, 0.6896, 0.7779, 0.6837, 0.7209, 0.6837, 0.7209, 0.6896, 0.7879, 0.6778, 0.7879, 0.6846, 0.8449, 0.6846, 0.8449, 0.6778, 0.7209, 0.7051, 0.7209, 0.7111, 0.7778, 0.7111, 0.7779, 0.7051, 0.7209, 0.6993, 0.7209, 0.7051, 0.7779, 0.7051, 0.7778, 0.6993, 0.7879, 0.7043, 0.7879, 0.7111, 0.8449, 0.7111, 0.8449, 0.7043, 0.7779, 0.6837, 0.7778, 0.6778, 0.7209, 0.6778, 0.7209, 0.6837, 0.4019, 0.6297, 0.3479, 0.5422, 0.3138, 0.5823, 0.4897, 0.5601, 0.4473, 0.5297, 0.4094, 0.6256, 0.4166, 0.6304, 0.3961, 0.5233, 0.3479, 0.5422, 0.4019, 0.6297, 0.4094, 0.6256, 0.3138, 0.5823, 0.3014, 0.6343, 0.4015, 0.6386, 0.4019, 0.6297, 0.5137, 0.6076, 0.4897, 0.5601, 0.4166, 0.6304, 0.3961, 0.7454, 0.4473, 0.739, 0.4087, 0.6433, 0.4094, 0.6256, 0.4473, 0.5297, 0.3961, 0.5233, 0.4897, 0.7086, 0.5137, 0.6611, 0.4163, 0.6392, 0.4163, 0.6392, 0.4087, 0.6433, 0.4473, 0.739, 0.3479, 0.7264, 0.3961, 0.7454, 0.4087, 0.6433, 0.4015, 0.6386, 0.3014, 0.6343, 0.3138, 0.6864, 0.7962, 0.8448, 0.8316, 0.8448, 0.8316, 0.8361, 0.7962, 0.8361, 0.5346, 0.3673, 0.5295, 0.6493, 0.5958, 0.6493, 0.5957, 0.3673, 0.6087, 0.6302, 0.6139, 0.9147, 0.6633, 0.9147, 0.6633, 0.6302, 0.8282, 0.6624, 0.8221, 0.6658, 0.816, 0.6624, 0.4166, 0.6304, 0.5137, 0.6611, 0.5137, 0.6076, 0.4163, 0.6392, 0.4473, 0.739, 0.4897, 0.7086, 0.4166, 0.6304, 0.4163, 0.6392, 0.5137, 0.6611, 0.8282, 0.6624, 0.816, 0.6624, 0.8282, 0.6556, 0.8153, 0.2247, 0.8921, 0.2247, 0.8921, 0.2596, 0.8153, 0.2596, 0.8153, 0.1543, 0.8921, 0.1543, 0.8921, 0.1895, 0.8153, 0.1895, 0.8153, 0.08372, 0.8921, 0.08372, 0.8921, 0.119, 0.8153, 0.119, 0.8153, 0.2596, 0.8921, 0.2596, 0.8921, 0.2945, 0.8153, 0.2945, 0.8153, 0.1895, 0.8921, 0.1895, 0.8921, 0.2247, 0.8153, 0.2247, 0.8153, 0.119, 0.8921, 0.119, 0.8921, 0.1543, 0.8153, 0.1543, 0.8153, 0.01319, 0.8921, 0.01319, 0.8921, 0.04853, 0.8153, 0.04853, 0.8153, 0.04853, 0.8921, 0.04853, 0.8921, 0.08372, 0.8153, 0.08372, 0.7714, 0.2596, 0.8126, 0.2596, 0.8126, 0.2945, 0.7714, 0.2945, 0.7714, 0.1895, 0.8126, 0.1895, 0.8126, 0.2247, 0.7714, 0.2247, 0.7714, 0.119, 0.8126, 0.119, 0.8126, 0.1543, 0.7714, 0.1543, 0.7714, 0.04853, 0.8126, 0.04853, 0.8126, 0.08372, 0.7714, 0.08372, 0.7714, 0.2247, 0.8126, 0.2247, 0.8126, 0.2596, 0.7714, 0.2596, 0.7714, 0.1543, 0.8126, 0.1543, 0.8126, 0.1895, 0.7714, 0.1895, 0.7714, 0.08372, 0.8126, 0.08372, 0.8126, 0.119, 0.7714, 0.119, 0.7714, 0.01319, 0.8126, 0.01319, 0.8126, 0.04853, 0.7714, 0.04853, 0.7685, 0.2945, 0.2064, 0.2945, 0.2064, 0.2596, 0.7685, 0.2596, 0.7685, 0.04853, 0.2064, 0.04853, 0.2064, 0.01319, 0.7685, 0.01319, 0.7685, 0.2247, 0.2064, 0.2247, 0.2064, 0.1895, 0.7685, 0.1895, 0.7685, 0.1543, 0.2064, 0.1543, 0.2064, 0.119, 0.7685, 0.119, 0.7685, 0.08372, 0.2064, 0.08372, 0.2064, 0.04853, 0.7685, 0.04853, 0.7685, 0.2596, 0.2064, 0.2596, 0.2064, 0.2247, 0.7685, 0.2247, 0.7685, 0.1895, 0.2064, 0.1895, 0.2064, 0.1543, 0.7685, 0.1543, 0.7685, 0.119, 0.2064, 0.119, 0.2064, 0.08372, 0.7685, 0.08372, 0.1997, 0.2945, 0.1463, 0.2945, 0.1463, 0.2596, 0.1997, 0.2596, 0.1997, 0.2247, 0.1463, 0.2247, 0.1463, 0.1895, 0.1997, 0.1895, 0.1997, 0.1543, 0.1463, 0.1543, 0.1463, 0.119, 0.1997, 0.119, 0.1997, 0.08372, 0.1463, 0.08372, 0.1463, 0.04853, 0.1997, 0.04853, 0.1997, 0.2596, 0.1463, 0.2596, 0.1463, 0.2247, 0.1997, 0.2247, 0.1997, 0.1895, 0.1463, 0.1895, 0.1463, 0.1543, 0.1997, 0.1543, 0.1997, 0.119, 0.1463, 0.119, 0.1463, 0.08372, 0.1997, 0.08372, 0.1997, 0.04853, 0.1463, 0.04853, 0.1463, 0.01319, 0.1997, 0.01319, 0.1435, 0.2596, 0.101, 0.2596, 0.101, 0.2247, 0.1435, 0.2247, 0.1435, 0.1895, 0.101, 0.1895, 0.101, 0.1543, 0.1435, 0.1543, 0.1435, 0.119, 0.101, 0.119, 0.101, 0.08372, 0.1435, 0.08372, 0.1435, 0.04853, 0.101, 0.04853, 0.101, 0.01319, 0.1435, 0.01319, 0.1435, 0.2945, 0.101, 0.2945, 0.101, 0.2596, 0.1435, 0.2596, 0.1435, 0.2247, 0.101, 0.2247, 0.101, 0.1895, 0.1435, 0.1895, 0.1435, 0.1543, 0.101, 0.1543, 0.101, 0.119, 0.1435, 0.119, 0.1435, 0.08372, 0.101, 0.08372, 0.101, 0.04853, 0.1435, 0.04853, 0.09782, 0.04853, 0.06125, 0.04853, 0.06125, 0.01319, 0.09782, 0.01319, 0.09782, 0.2945, 0.06125, 0.2945, 0.06125, 0.2596, 0.09782, 0.2596, 0.09782, 0.2247, 0.06125, 0.2247, 0.06125, 0.1895, 0.09782, 0.1895, 0.09782, 0.1543, 0.06125, 0.1543, 0.06125, 0.119, 0.09782, 0.119, 0.09782, 0.08372, 0.06125, 0.08372, 0.06125, 0.04853, 0.09782, 0.04853, 0.09782, 0.2596, 0.06125, 0.2596, 0.06125, 0.2247, 0.09782, 0.2247, 0.09782, 0.1895, 0.06125, 0.1895, 0.06125, 0.1543, 0.09782, 0.1543, 0.09782, 0.119, 0.06125, 0.119, 0.06125, 0.08372, 0.09782, 0.08372, 0.8112, 0.9755, 0.8007, 0.9518, 0.8141, 0.9374, 0.8377, 0.9465, 0.8377, 0.9083, 0.8143, 0.9177, 0.8008, 0.9029, 0.8114, 0.8795, 0.7708, 0.8771, 0.78, 0.9017, 0.7643, 0.9166, 0.7398, 0.906, 0.7398, 0.9477, 0.7643, 0.9373, 0.7793, 0.9523, 0.7696, 0.977, 0.7696, 0.977, 0.7793, 0.9523, 0.8007, 0.9518, 0.8112, 0.9755, 0.8377, 0.9465, 0.8141, 0.9374, 0.8143, 0.9177, 0.8377, 0.9083, 0.8114, 0.8795, 0.8008, 0.9029, 0.78, 0.9017, 0.7708, 0.8771, 0.7398, 0.906, 0.7643, 0.9166, 0.7643, 0.9373, 0.7398, 0.9477, 0.7643, 0.9166, 0.7839, 0.9247, 0.7835, 0.9297, 0.7643, 0.9373, 0.8007, 0.9518, 0.7921, 0.9325, 0.7953, 0.9293, 0.8141, 0.9374, 0.8143, 0.9177, 0.7956, 0.9247, 0.7924, 0.921, 0.8008, 0.9029, 0.78, 0.9017, 0.7869, 0.9202, 0.7839, 0.9247, 0.7643, 0.9166, 0.7643, 0.9373, 0.7835, 0.9297, 0.787, 0.9341, 0.7793, 0.9523, 0.7793, 0.9523, 0.787, 0.9341, 0.7921, 0.9325, 0.8007, 0.9518, 0.8141, 0.9374, 0.7953, 0.9293, 0.7956, 0.9247, 0.8143, 0.9177, 0.8008, 0.9029, 0.7924, 0.921, 0.7869, 0.9202, 0.78, 0.9017, 0.7945, 0.7207, 0.753, 0.7207, 0.753, 0.7295, 0.7945, 0.7295, 0.753, 0.7207, 0.7209, 0.7208, 0.7209, 0.7296, 0.753, 0.7295, 0.7209, 0.7666, 0.7596, 0.7665, 0.7596, 0.7577, 0.7209, 0.7578, 0.7596, 0.7665, 0.8023, 0.7665, 0.8023, 0.7577, 0.7596, 0.7577, 0.8023, 0.7665, 0.8392, 0.7666, 0.8392, 0.7578, 0.8023, 0.7577, 0.8393, 0.7762, 0.8017, 0.7766, 0.8017, 0.7854, 0.8393, 0.7851, 0.8017, 0.7766, 0.759, 0.7766, 0.759, 0.7854, 0.8017, 0.7854, 0.759, 0.7766, 0.7209, 0.7762, 0.7209, 0.7851, 0.759, 0.7854, 0.8385, 0.7392, 0.8032, 0.7393, 0.8032, 0.7481, 0.8385, 0.7481, 0.8032, 0.7393, 0.7608, 0.7393, 0.7608, 0.7481, 0.8032, 0.7481, 0.7608, 0.7393, 0.7209, 0.7392, 0.7209, 0.7481, 0.7608, 0.7481, 0.8281, 0.8176, 0.7962, 0.8176, 0.7962, 0.8264, 0.8281, 0.8264, 0.836, 0.7208, 0.7945, 0.7207, 0.7945, 0.7295, 0.836, 0.7296, 0.7945, 0.7207, 0.7945, 0.7295, 0.753, 0.7295, 0.753, 0.7207, 0.753, 0.7207, 0.753, 0.7295, 0.7209, 0.7296, 0.7209, 0.7208, 0.7209, 0.7666, 0.7209, 0.7578, 0.7596, 0.7577, 0.7596, 0.7665, 0.7596, 0.7665, 0.7596, 0.7577, 0.8023, 0.7577, 0.8023, 0.7665, 0.8023, 0.7665, 0.8023, 0.7577, 0.8392, 0.7578, 0.8392, 0.7666, 0.8393, 0.7762, 0.8393, 0.7851, 0.8017, 0.7854, 0.8017, 0.7766, 0.8017, 0.7766, 0.8017, 0.7854, 0.759, 0.7854, 0.759, 0.7766, 0.759, 0.7766, 0.759, 0.7854, 0.7209, 0.7851, 0.7209, 0.7762, 0.8385, 0.7392, 0.8385, 0.7481, 0.8032, 0.7481, 0.8032, 0.7393, 0.8032, 0.7393, 0.8032, 0.7481, 0.7608, 0.7481, 0.7608, 0.7393, 0.7608, 0.7393, 0.7608, 0.7481, 0.7209, 0.7481, 0.7209, 0.7392, 0.8281, 0.8176, 0.8281, 0.8264, 0.7962, 0.8264, 0.7962, 0.8176, 0.836, 0.7208, 0.836, 0.7296, 0.7945, 0.7295, 0.7945, 0.7207, 0.4108, 0.8605, 0.3961, 0.758, 0.4473, 0.7645, 0.4897, 0.9433, 0.4155, 0.8751, 0.5137, 0.8959, 0.3961, 0.9802, 0.4074, 0.8779, 0.4155, 0.8751, 0.4473, 0.9737, 0.3138, 0.9211, 0.401, 0.8721, 0.4074, 0.8779, 0.3479, 0.9612, 0.4027, 0.8634, 0.401, 0.8721, 0.3014, 0.8691, 0.3138, 0.8171, 0.3961, 0.758, 0.4108, 0.8605, 0.4027, 0.8634, 0.3479, 0.777, 0.4897, 0.7949, 0.4172, 0.8664, 0.4108, 0.8605, 0.4473, 0.7645, 0.5137, 0.8423, 0.4172, 0.8664, 0.4897, 0.7949, 0.4155, 0.8751, 0.4897, 0.9433, 0.4473, 0.9737, 0.4074, 0.8779, 0.3961, 0.9802, 0.3479, 0.9612, 0.4027, 0.8634, 0.3138, 0.8171, 0.3479, 0.777, 0.4155, 0.8751, 0.4172, 0.8664, 0.5137, 0.8423, 0.5137, 0.8959, 0.401, 0.8721, 0.3138, 0.9211, 0.3014, 0.8691, 0.8941, 0.8883, 0.8888, 0.8998, 0.8726, 0.9002, 0.8684, 0.8882, 0.9127, 0.9061, 0.9006, 0.9109, 0.8888, 0.8998, 0.8941, 0.8883, 0.9138, 0.9334, 0.9013, 0.9277, 0.9006, 0.9109, 0.9127, 0.9061, 0.8668, 0.9507, 0.8727, 0.9395, 0.8894, 0.9399, 0.8937, 0.9528, 0.85, 0.906, 0.8613, 0.9116, 0.8613, 0.9278, 0.8492, 0.9317, 0.8937, 0.9528, 0.8894, 0.9399, 0.9013, 0.9277, 0.9138, 0.9334, 0.8492, 0.9317, 0.8613, 0.9278, 0.8727, 0.9395, 0.8668, 0.9507, 0.8684, 0.8882, 0.8726, 0.9002, 0.8613, 0.9116, 0.85, 0.906, 0.9006, 0.9109, 0.8948, 0.9135, 0.8865, 0.9057, 0.8888, 0.8998, 0.8894, 0.9399, 0.8869, 0.9338, 0.8951, 0.9253, 0.9013, 0.9277, 0.8613, 0.9278, 0.8671, 0.9254, 0.8752, 0.9337, 0.8727, 0.9395, 0.8726, 0.9002, 0.8751, 0.9059, 0.8671, 0.914, 0.8613, 0.9116, 0.8888, 0.8998, 0.8865, 0.9057, 0.8751, 0.9059, 0.8726, 0.9002, 0.9013, 0.9277, 0.8951, 0.9253, 0.8948, 0.9135, 0.9006, 0.9109, 0.8727, 0.9395, 0.8752, 0.9337, 0.8869, 0.9338, 0.8894, 0.9399, 0.8613, 0.9116, 0.8671, 0.914, 0.8671, 0.9254, 0.8613, 0.9278, 0.9198, 0.3234, 0.9337, 0.3234, 0.9337, 0.8293, 0.9198, 0.8293, 0.8921, 0.3234, 0.906, 0.3234, 0.906, 0.8293, 0.8921, 0.8293, 0.8783, 0.3234, 0.8921, 0.3234, 0.8921, 0.8293, 0.8783, 0.8293, 0.9614, 0.3234, 0.9753, 0.3234, 0.9753, 0.8293, 0.9614, 0.8293, 0.9337, 0.3234, 0.9475, 0.3234, 0.9475, 0.8293, 0.9337, 0.8293, 0.906, 0.3234, 0.9198, 0.3234, 0.9198, 0.8293, 0.906, 0.8293, 0.8644, 0.3234, 0.8783, 0.3234, 0.8783, 0.8293, 0.8644, 0.8293, 0.9475, 0.3234, 0.9614, 0.3234, 0.9614, 0.8293, 0.9475, 0.8293, 0.688, 0.6302, 0.6762, 0.63, 0.6773, 0.9164, 0.689, 0.9151, 0.8169, 0.6372, 0.816, 0.6459, 0.8265, 0.6459, 0.8275, 0.6372, 0.689, 0.9151, 0.6773, 0.9164, 0.6807, 0.9505, 0.6925, 0.9493, 0.688, 0.6302, 0.689, 0.9151, 0.6773, 0.9164, 0.6762, 0.63, 0.8169, 0.6372, 0.8275, 0.6372, 0.8265, 0.6459, 0.816, 0.6459, 0.689, 0.9151, 0.6925, 0.9493, 0.6807, 0.9505, 0.6773, 0.9164, 0.4172, 0.8664, 0.4108, 0.8605, 0.4027, 0.8634, 0.401, 0.8721, 0.4074, 0.8779, 0.4155, 0.8751, 0.4108, 0.8605, 0.4473, 0.7645, 0.3961, 0.758, 0.4897, 0.9433, 0.5137, 0.8959, 0.4155, 0.8751, 0.3961, 0.9802, 0.4473, 0.9737, 0.4155, 0.8751, 0.4074, 0.8779, 0.3138, 0.9211, 0.3479, 0.9612, 0.4074, 0.8779, 0.401, 0.8721, 0.4027, 0.8634, 0.3138, 0.8171, 0.3014, 0.8691, 0.401, 0.8721, 0.3961, 0.758, 0.3479, 0.777, 0.4027, 0.8634, 0.4108, 0.8605, 0.4897, 0.7949, 0.4473, 0.7645, 0.4108, 0.8605, 0.4172, 0.8664, 0.5137, 0.8423, 0.4897, 0.7949, 0.4172, 0.8664, 0.4155, 0.8751, 0.4473, 0.9737, 0.4897, 0.9433, 0.4074, 0.8779, 0.3479, 0.9612, 0.3961, 0.9802, 0.4027, 0.8634, 0.3479, 0.777, 0.3138, 0.8171, 0.4155, 0.8751, 0.5137, 0.8959, 0.5137, 0.8423, 0.4172, 0.8664, 0.401, 0.8721, 0.3014, 0.8691, 0.3138, 0.9211])
me_canhao_lod0.materials.append(mat_canhao)
me_canhao_lod0.use_remesh_preserve_volume = False
me_canhao_lod0.use_remesh_preserve_attributes = False
me_canhao_lod0.use_mirror_vertex_groups = False
me_canhao_lod0.update()
me_canhao_lod1 = bpy.data.meshes.new('Canhao_LOD1')
me_canhao_lod1.from_pydata([(0.1225, 1.158, -0.05931), (0.1226, 1.16, 0.02646), (0.06199, 1.161, 0.08718), (-0.0238, 1.161, 0.08728), (-0.0902, 1.181, 0.02856), (-0.0903, 1.179, -0.0619), (-0.0264, 1.177, -0.1259), (0.06409, 1.177, -0.126), (0.1281, 1.179, -0.06215), (0.1282, 1.181, 0.0283), (0.06434, 1.182, 0.09234), (-0.02614, 1.182, 0.09245), (-0.01198, -1.23, 0.02693), (-0.01515, -1.229, 0.05388), (0.006123, -1.23, 0.008794), (0.03175, -1.23, 0.008764), (0.04989, -1.23, 0.02686), (0.04992, -1.229, 0.05248), (0.03182, -1.229, 0.07061), (0.006196, -1.229, 0.07064), (-0.001196, -1.24, 0.03158), (-0.001176, -1.239, 0.04831), (0.01063, -1.24, 0.01973), (0.02737, -1.24, 0.01971), (0.03922, -1.24, 0.03153), (0.03924, -1.239, 0.04827), (0.02742, -1.239, 0.06012), (0.01068, -1.239, 0.06014), (-0.01391, -1.273, 0.0271), (-0.01387, -1.272, 0.05436), (0.00535, -1.273, 0.007804), (0.03262, -1.273, 0.007772), (0.05192, -1.273, 0.02702), (0.05195, -1.272, 0.05428), (0.03269, -1.272, 0.07358), (0.005428, -1.272, 0.07361), (-0.01271, -1.306, 0.02836), (-0.01268, -1.305, 0.05464), (0.005845, -1.306, 0.009766), (0.03212, -1.306, 0.009735), (0.05073, -1.306, 0.02829), (0.05076, -1.305, 0.05456), (0.0322, -1.305, 0.07316), (0.00592, -1.305, 0.07319), (0.01902, -1.323, 0.04188), (-0.03995, 1.223, 0.006677), (-0.005518, 1.221, -0.07672), (0.04332, 1.221, -0.07677), (0.04346, 1.224, 0.04111), (0.01897, -0.56, 0.02401), (0.0779, -0.5606, -0.0004775), (0.04332, -0.5614, -0.03496), (0.2814, 0.219, -0.1944), (0.2814, 0.1625, -0.1944), (0.2814, 0.2048, -0.1699), (0.2449, 0.3927, -0.4877), (0.2449, 0.2333, -0.5481), (0.2449, -0.07611, -0.4308), (0.2814, -0.07611, -0.4308), (0.2449, -0.1553, -0.2799), (0.2449, -0.07611, 0.04146), (0.2449, 0.06415, 0.1383), (0.2814, 0.06415, 0.1383), (0.2449, 0.2333, 0.1588), (0.2449, 0.5057, -0.02918), (0.2239, -0.5161, -0.2488), (0.2239, 0.3731, -0.2495), (0.1873, 0.3748, -0.1141), (0.1873, -0.5144, -0.1133), (0.224, -0.5144, 0.1089), (0.224, 0.2203, 0.1089), (0.1873, 0.2203, 0.1089), (0.2075, -1.37, -0.3581), (0.1588, -1.468, -0.3386), (0.1712, -1.364, -0.3219), (0.2076, -1.368, -0.2771), (0.1712, -1.364, -0.2771), (0.1953, -1.47, -0.3024), (0.1589, -1.466, -0.3024), (0.1886, -1.526, -0.2356), (0.1522, -1.521, -0.2356), (0.224, 0.3429, 0.01156), (0.1873, 0.3429, 0.01156), (0.1952, -1.472, -0.3386), (0.224, 0.3748, 0.01081), (0.1873, 0.3748, 0.01081), (0.01777, -1.364, -0.3219), (0.01777, -1.37, -0.3581), (0.01777, -1.468, -0.3386), (-0.08454, 1.16, 0.0267), (-0.08464, 1.158, -0.05906), (-0.02404, 1.156, -0.1198), (0.06175, 1.156, -0.1199), (0.07833, -1.17, -0.1055), (0.1627, -1.165, 0.09757), (-0.1248, -1.168, -0.0211), (-0.1247, -1.165, 0.09791), (0.1626, -1.168, -0.02144), (-0.04038, -1.163, 0.182), (-0.04072, -1.17, -0.1054), (0.07866, -1.163, 0.1818), (0.2449, 0.5465, -0.1946), (0.2449, 0.5057, -0.3601), (0.2814, 0.5057, -0.3601), (0.2814, 0.3927, -0.4877), (0.2814, 0.2333, -0.5481), (0.2449, 0.06415, -0.5276), (0.2449, -0.1553, -0.1094), (0.2814, -0.1553, -0.1094), (0.2449, 0.3927, 0.09839), (0.2814, 0.2048, -0.2188), (0.2814, 0.1766, -0.2188), (0.2814, 0.1766, -0.1699), (0.2814, 0.5465, -0.1946), (0.2814, 0.06415, -0.5276), (0.2814, 0.3927, 0.09839), (0.2814, 0.5057, -0.02918), (0.2814, -0.1553, -0.2799), (0.2814, -0.07611, 0.04146), (0.2814, 0.2333, 0.1588), (0.07796, 1.223, 0.006539), (-0.005379, 1.224, 0.04116), (-0.04001, 1.222, -0.04215), (0.0779, 1.222, -0.04229), (-0.03996, -0.5595, 0.04849), (-0.04001, -0.5606, -0.0003392), (0.07796, -0.5595, 0.04835), (-0.005379, -0.5587, 0.08297), (-0.005518, -0.5614, -0.03491), (0.04346, -0.5587, 0.08292), (0.1873, -0.5144, 0.1089), (0.1953, -1.47, -0.2614), (0.1589, -1.466, -0.2614), (0.1909, -1.507, -0.2193), (0.1545, -1.502, -0.2193), (-0.2459, 0.219, -0.1944), (-0.2459, 0.1625, -0.1944), (-0.2459, 0.2048, -0.1699), (-0.2094, 0.3927, -0.4877), (-0.2094, 0.2333, -0.5481), (-0.2094, -0.07611, -0.4308), (-0.2459, -0.07611, -0.4308), (-0.2094, -0.1553, -0.2799), (-0.2094, -0.07611, 0.04146), (-0.2094, 0.06415, 0.1383), (-0.2459, 0.06415, 0.1383), (-0.2094, 0.2333, 0.1588), (-0.2094, 0.5057, -0.02918), (-0.1884, -0.5161, -0.2488), (-0.1884, 0.3731, -0.2495), (-0.1518, 0.3748, -0.1141), (-0.1518, -0.5144, -0.1133), (-0.1884, -0.5144, 0.1089), (-0.1884, 0.2203, 0.1089), (-0.1518, 0.2203, 0.1089), (-0.172, -1.37, -0.3581), (-0.1233, -1.468, -0.3386), (-0.1356, -1.364, -0.3219), (-0.1721, -1.368, -0.2771), (-0.1356, -1.364, -0.2771), (-0.1598, -1.47, -0.3024), (-0.1233, -1.466, -0.3024), (-0.1531, -1.526, -0.2356), (-0.1167, -1.521, -0.2356), (-0.1884, 0.3429, 0.01156), (-0.1518, 0.3429, 0.01156), (-0.1597, -1.472, -0.3386), (-0.1884, 0.3748, 0.01081), (-0.1518, 0.3748, 0.01081), (0.01777, 0.3748, -0.1141), (0.01777, 0.3731, -0.2495), (0.01777, -0.5144, -0.1133), (0.01777, -1.466, -0.3024), (0.01777, -0.5161, -0.2488), (-0.2094, 0.5465, -0.1946), (-0.2094, 0.5057, -0.3601), (-0.2459, 0.5057, -0.3601), (-0.2459, 0.3927, -0.4877), (-0.2459, 0.2333, -0.5481), (-0.2094, 0.06415, -0.5276), (-0.2094, -0.1553, -0.1094), (-0.2459, -0.1553, -0.1094), (-0.2094, 0.3927, 0.09839), (-0.2459, 0.2048, -0.2188), (-0.2459, 0.1766, -0.2188), (-0.2459, 0.1766, -0.1699), (-0.2459, 0.5465, -0.1946), (-0.2459, 0.06415, -0.5276), (-0.2459, 0.3927, 0.09839), (-0.2459, 0.5057, -0.02918), (-0.2459, -0.1553, -0.2799), (-0.2459, -0.07611, 0.04146), (-0.2459, 0.2333, 0.1588), (-0.1518, -0.5144, 0.1089), (-0.1598, -1.47, -0.2614), (-0.1233, -1.466, -0.2614), (-0.1554, -1.507, -0.2193), (-0.119, -1.502, -0.2193), (0.2449, 0.2048, -0.2188), (0.2449, 0.1625, -0.1944), (0.2449, 0.2048, -0.1699), (-0.2094, 0.2048, -0.2188), (-0.2094, 0.1625, -0.1944), (-0.2094, 0.2048, -0.1699)], [], [(92, 7, 8, 0), (120, 48, 10, 9), (90, 5, 6, 91), (2, 10, 11, 3), (0, 8, 9, 1), (91, 6, 7, 92), (89, 4, 5, 90), (3, 11, 4, 89), (1, 9, 10, 2), (93, 99, 91, 92), (0, 1, 94, 97), (3, 89, 96, 98), (100, 2, 3, 98), (15, 23, 22, 14), (18, 100, 98, 19), (17, 94, 100, 18), (93, 15, 14, 99), (94, 17, 16, 97), (96, 13, 19, 98), (97, 16, 15, 93), (99, 14, 12, 95), (27, 35, 34, 26), (12, 20, 21, 13), (13, 21, 27, 19), (18, 26, 25, 17), (16, 24, 23, 15), (14, 22, 20, 12), (19, 27, 26, 18), (17, 25, 24, 16), (34, 42, 41, 33), (25, 33, 32, 24), (23, 31, 30, 22), (20, 28, 29, 21), (21, 29, 35, 27), (26, 34, 33, 25), (24, 32, 31, 23), (22, 30, 28, 20), (32, 40, 39, 31), (35, 43, 42, 34), (33, 41, 40, 32), (31, 39, 38, 30), (29, 37, 43, 35), (30, 38, 36, 28), (36, 44, 37), (37, 44, 43), (42, 44, 41), (40, 44, 39), (38, 44, 36), (43, 44, 42), (41, 44, 40), (39, 44, 38), (125, 124, 49), (124, 127, 49), (51, 128, 49), (129, 126, 49), (128, 125, 49), (127, 129, 49), (51, 49, 50), (49, 126, 50), (52, 112, 111), (67, 82, 85), (81, 66, 84), (69, 70, 71, 130), (65, 66, 70, 69), (70, 81, 82, 71), (171, 68, 67, 169), (67, 85, 84, 66), (77, 78, 73, 83), (72, 83, 73), (169, 67, 66, 170), (86, 172, 78, 74), (88, 87, 72, 73), (68, 74, 76, 130), (74, 78, 132, 76), (72, 77, 83), (75, 131, 77, 72), (133, 134, 80, 79), (131, 133, 79, 77), (78, 80, 134, 132), (77, 79, 80, 78), (71, 82, 67), (66, 81, 70), (82, 81, 84, 85), (69, 75, 72, 65), (173, 170, 66, 65), (67, 68, 130, 71), (28, 36, 37, 29), (172, 88, 73, 78), (72, 87, 173, 65), (68, 171, 86, 74), (100, 94, 1, 2), (90, 91, 99, 95), (92, 0, 97, 93), (95, 96, 89, 90), (95, 12, 13, 96), (101, 113, 103, 102), (102, 103, 104, 55), (55, 104, 105, 56), (56, 105, 114, 106), (106, 114, 58, 57), (57, 58, 117, 59), (59, 117, 108, 107), (107, 108, 118, 60), (60, 118, 62, 61), (61, 62, 119, 63), (63, 119, 115, 109), (109, 115, 116, 64), (64, 116, 113, 101), (111, 58, 114), (113, 52, 103), (115, 54, 52, 116), (62, 112, 54, 119), (53, 112, 118, 108), (58, 111, 53, 117), (105, 110, 111, 114), (104, 110, 105), (52, 113, 116), (54, 115, 119), (53, 108, 117), (52, 110, 104, 103), (112, 62, 118), (5, 122, 46, 6), (10, 48, 121, 11), (121, 45, 4, 11), (6, 46, 47, 7), (8, 123, 120, 9), (7, 47, 123, 8), (48, 120, 126, 129), (45, 121, 127, 124), (122, 45, 124, 125), (47, 46, 128, 51), (120, 123, 50, 126), (121, 48, 129, 127), (46, 122, 125, 128), (123, 47, 51, 50), (130, 76, 75, 69), (132, 134, 133, 131), (76, 132, 131, 75), (111, 110, 52), (52, 54, 112), (112, 53, 111), (4, 45, 122, 5), (135, 184, 185), (150, 168, 165), (164, 167, 149), (152, 193, 154, 153), (148, 152, 153, 149), (153, 154, 165, 164), (171, 169, 150, 151), (150, 149, 167, 168), (160, 166, 156, 161), (155, 156, 166), (169, 170, 149, 150), (86, 157, 161, 172), (88, 156, 155, 87), (151, 193, 159, 157), (157, 159, 195, 161), (155, 166, 160), (158, 155, 160, 194), (196, 162, 163, 197), (194, 160, 162, 196), (161, 195, 197, 163), (160, 161, 163, 162), (154, 150, 165), (149, 153, 164), (165, 168, 167, 164), (152, 148, 155, 158), (173, 148, 149, 170), (150, 154, 193, 151), (172, 161, 156, 88), (155, 148, 173, 87), (151, 157, 86, 171), (174, 175, 176, 186), (175, 138, 177, 176), (138, 139, 178, 177), (139, 179, 187, 178), (179, 140, 141, 187), (140, 142, 190, 141), (142, 180, 181, 190), (180, 143, 191, 181), (143, 144, 145, 191), (144, 146, 192, 145), (146, 182, 188, 192), (182, 147, 189, 188), (147, 174, 186, 189), (184, 187, 141), (186, 176, 135), (188, 189, 135, 137), (145, 192, 137, 185), (136, 181, 191, 185), (141, 190, 136, 184), (178, 187, 184, 183), (177, 178, 183), (135, 189, 186), (137, 192, 188), (136, 190, 181), (135, 176, 177, 183), (185, 191, 145), (193, 152, 158, 159), (195, 194, 196, 197), (159, 158, 194, 195), (184, 135, 183), (135, 185, 137), (185, 184, 136), (202, 201, 198, 199), (201, 203, 200, 198), (200, 203, 202, 199)])
me_canhao_lod1.polygons.foreach_set('use_smooth', [0, 1, 0, 0, 0, 0, 0, 0, 0, 1, 1, 1, 1, 0, 1, 1, 1, 1, 1, 1, 1, 0, 0, 0, 0, 0, 0, 0, 0, 0, 0, 0, 0, 0, 0, 0, 0, 0, 0, 0, 0, 0, 0, 0, 0, 0, 0, 0, 0, 0, 0, 0, 0, 0, 0, 0, 0, 0, 0, 0, 0, 0, 0, 0, 0, 0, 0, 0, 0, 0, 0, 0, 0, 0, 0, 0, 0, 0, 0, 0, 0, 0, 0, 0, 0, 0, 0, 0, 0, 0, 1, 1, 1, 1, 1, 1, 1, 1, 1, 1, 1, 1, 1, 1, 1, 1, 1, 1, 1, 1, 1, 1, 1, 1, 1, 1, 1, 1, 1, 1, 1, 1, 1, 1, 1, 1, 1, 1, 1, 1, 1, 1, 1, 1, 1, 1, 1, 1, 0, 0, 0, 1, 0, 0, 0, 0, 0, 0, 0, 0, 0, 0, 0, 0, 0, 0, 0, 0, 0, 0, 0, 0, 0, 0, 0, 0, 0, 0, 0, 0, 0, 0, 1, 1, 1, 1, 1, 1, 1, 1, 1, 1, 1, 1, 1, 1, 1, 1, 1, 1, 1, 1, 1, 1, 1, 1, 1, 1, 1, 1, 1, 0, 0, 0, 0, 0, 0])
_uv = me_canhao_lod1.uv_layers.new(name='UVMap')
_uv.uv.foreach_set('vector', [0.8614, 0.962, 0.8651, 0.9541, 0.895, 0.9568, 0.8982, 0.9655, 0.8951, 0.9253, 0.8948, 0.9135, 0.9159, 0.9046, 0.9183, 0.9353, 0.8389, 0.9012, 0.8466, 0.9045, 0.8457, 0.9329, 0.8379, 0.936, 0.9237, 0.9009, 0.9159, 0.9046, 0.8955, 0.8848, 0.8985, 0.8771, 0.8982, 0.9655, 0.895, 0.9568, 0.9183, 0.9353, 0.9271, 0.9387, 0.8379, 0.936, 0.8457, 0.9329, 0.8651, 0.9541, 0.8614, 0.962, 0.8638, 0.8771, 0.8671, 0.8847, 0.8466, 0.9045, 0.8389, 0.9012, 0.8985, 0.8771, 0.8955, 0.8848, 0.8671, 0.8847, 0.8638, 0.8771, 0.9271, 0.9387, 0.9183, 0.9353, 0.9159, 0.9046, 0.9237, 0.9009, 0.06125, 0.119, 0.06125, 0.08372, 0.8921, 0.08372, 0.8921, 0.119, 0.8921, 0.1543, 0.8921, 0.1895, 0.06125, 0.1895, 0.06125, 0.1543, 0.8921, 0.2596, 0.8921, 0.2945, 0.06125, 0.2945, 0.06125, 0.2596, 0.06125, 0.2247, 0.8921, 0.2247, 0.8921, 0.2596, 0.06125, 0.2596, 0.7884, 0.9239, 0.7889, 0.9252, 0.7877, 0.9262, 0.7863, 0.9257, 0.7927, 0.9283, 0.8377, 0.9465, 0.8112, 0.9755, 0.791, 0.9303, 0.7928, 0.9259, 0.8377, 0.9083, 0.8377, 0.9465, 0.7927, 0.9283, 0.7708, 0.8771, 0.7884, 0.9239, 0.7863, 0.9257, 0.7398, 0.906, 0.8377, 0.9083, 0.7928, 0.9259, 0.791, 0.9241, 0.8114, 0.8795, 0.7696, 0.977, 0.7884, 0.9303, 0.791, 0.9303, 0.8112, 0.9755, 0.8114, 0.8795, 0.791, 0.9241, 0.7884, 0.9239, 0.7708, 0.8771, 0.7398, 0.906, 0.7863, 0.9257, 0.7865, 0.9284, 0.7398, 0.9477, 0.7905, 0.9289, 0.79, 0.9276, 0.7903, 0.9273, 0.7913, 0.9277, 0.7865, 0.9284, 0.7881, 0.9278, 0.7889, 0.929, 0.7884, 0.9303, 0.7884, 0.9303, 0.7889, 0.929, 0.7905, 0.9289, 0.791, 0.9303, 0.7927, 0.9283, 0.7913, 0.9277, 0.7914, 0.9264, 0.7928, 0.9259, 0.791, 0.9241, 0.7905, 0.9253, 0.7889, 0.9252, 0.7884, 0.9239, 0.7863, 0.9257, 0.7877, 0.9262, 0.7881, 0.9278, 0.7865, 0.9284, 0.791, 0.9303, 0.7905, 0.9289, 0.7913, 0.9277, 0.7927, 0.9283, 0.7928, 0.9259, 0.7914, 0.9264, 0.7905, 0.9253, 0.791, 0.9241, 0.7903, 0.9273, 0.7899, 0.9271, 0.7899, 0.927, 0.7903, 0.9269, 0.7914, 0.9264, 0.7903, 0.9269, 0.79, 0.9265, 0.7905, 0.9253, 0.7889, 0.9252, 0.7896, 0.9266, 0.7893, 0.9268, 0.7877, 0.9262, 0.7881, 0.9278, 0.7893, 0.9273, 0.7896, 0.9276, 0.7889, 0.929, 0.7889, 0.929, 0.7896, 0.9276, 0.79, 0.9276, 0.7905, 0.9289, 0.7913, 0.9277, 0.7903, 0.9273, 0.7903, 0.9269, 0.7914, 0.9264, 0.7905, 0.9253, 0.79, 0.9265, 0.7896, 0.9266, 0.7889, 0.9252, 0.7877, 0.9262, 0.7893, 0.9268, 0.7893, 0.9273, 0.7881, 0.9278, 0.79, 0.9265, 0.7899, 0.927, 0.7898, 0.927, 0.7896, 0.9266, 0.79, 0.9276, 0.7899, 0.9272, 0.7899, 0.9271, 0.7903, 0.9273, 0.7903, 0.9269, 0.7899, 0.927, 0.7899, 0.927, 0.79, 0.9265, 0.7896, 0.9266, 0.7898, 0.927, 0.7897, 0.927, 0.7893, 0.9268, 0.7896, 0.9276, 0.7898, 0.9272, 0.7899, 0.9272, 0.79, 0.9276, 0.7893, 0.9268, 0.7897, 0.927, 0.7897, 0.9271, 0.7893, 0.9273, 0.7897, 0.9271, 0.7898, 0.9271, 0.7898, 0.9272, 0.7898, 0.9272, 0.7898, 0.9271, 0.7899, 0.9272, 0.7899, 0.9271, 0.7898, 0.9271, 0.7899, 0.927, 0.7899, 0.927, 0.7898, 0.9271, 0.7898, 0.927, 0.7897, 0.927, 0.7898, 0.9271, 0.7897, 0.9271, 0.7899, 0.9272, 0.7898, 0.9271, 0.7899, 0.9271, 0.7899, 0.927, 0.7898, 0.9271, 0.7899, 0.927, 0.7898, 0.927, 0.7898, 0.9271, 0.7897, 0.927, 0.9273, 0.8869, 0.9371, 0.8771, 0.944, 0.8938, 0.9371, 0.8771, 0.9509, 0.8771, 0.944, 0.8938, 0.9371, 0.9105, 0.9273, 0.9007, 0.944, 0.8938, 0.9607, 0.8869, 0.9607, 0.9007, 0.944, 0.8938, 0.9273, 0.9007, 0.9273, 0.8869, 0.944, 0.8938, 0.9509, 0.8771, 0.9607, 0.8869, 0.944, 0.8938, 0.9371, 0.9105, 0.944, 0.8938, 0.9509, 0.9105, 0.944, 0.8938, 0.9607, 0.9007, 0.9509, 0.9105, 0.4155, 0.8751, 0.401, 0.8721, 0.4108, 0.8605, 0.2778, 0.3377, 0.2364, 0.3434, 0.2379, 0.3328, 0.07524, 0.9619, 0.1597, 0.9666, 0.07612, 0.9726, 0.6762, 0.63, 0.6799, 0.3843, 0.6917, 0.3845, 0.688, 0.6302, 0.1417, 0.6698, 0.1597, 0.9666, 0.04152, 0.923, 0.02681, 0.6778, 0.6799, 0.3843, 0.6805, 0.3435, 0.6923, 0.3436, 0.6917, 0.3845, 0.6633, 0.6302, 0.6087, 0.6302, 0.6087, 0.3328, 0.6633, 0.3328, 0.7522, 0.8039, 0.7209, 0.8039, 0.7209, 0.7951, 0.7862, 0.7951, 0.8407, 0.8448, 0.8316, 0.8448, 0.8316, 0.8361, 0.8407, 0.8361, 0.5346, 0.3673, 0.5386, 0.3328, 0.5503, 0.3342, 0.7522, 0.8448, 0.7522, 0.8039, 0.7862, 0.7951, 0.7862, 0.8448, 0.6633, 0.9147, 0.6633, 0.9488, 0.6179, 0.9488, 0.6139, 0.9147, 0.5957, 0.3343, 0.5957, 0.3673, 0.5346, 0.3673, 0.5503, 0.3342, 0.2436, 0.6331, 0.2778, 0.9235, 0.2635, 0.9217, 0.1726, 0.6242, 0.2778, 0.9235, 0.2677, 0.9567, 0.2546, 0.955, 0.2635, 0.9217, 0.1597, 0.3824, 0.1398, 0.35, 0.1514, 0.3487, 0.1337, 0.3846, 0.1266, 0.3508, 0.1398, 0.35, 0.1597, 0.3824, 0.8252, 0.6275, 0.816, 0.6275, 0.816, 0.6228, 0.8252, 0.6228, 0.1266, 0.3508, 0.1124, 0.3396, 0.1172, 0.3328, 0.1398, 0.35, 0.2677, 0.9567, 0.2442, 0.9725, 0.2397, 0.9654, 0.2546, 0.955, 0.7962, 0.7992, 0.8128, 0.7992, 0.8136, 0.808, 0.797, 0.808, 0.2007, 0.3802, 0.2364, 0.3434, 0.2778, 0.3377, 0.1597, 0.9666, 0.07524, 0.9619, 0.04152, 0.923, 0.6923, 0.3436, 0.6805, 0.3435, 0.6806, 0.3328, 0.6925, 0.333, 0.02681, 0.6778, 0.1337, 0.3846, 0.1597, 0.3824, 0.1417, 0.6698, 0.5958, 0.6493, 0.5958, 0.9459, 0.5295, 0.9459, 0.5295, 0.6493, 0.2778, 0.3377, 0.2436, 0.6331, 0.1726, 0.6242, 0.2007, 0.3802, 0.7893, 0.9273, 0.7897, 0.9271, 0.7898, 0.9272, 0.7896, 0.9276, 0.7962, 0.8448, 0.7962, 0.8361, 0.8316, 0.8361, 0.8316, 0.8448, 0.5346, 0.3673, 0.5957, 0.3673, 0.5958, 0.6493, 0.5295, 0.6493, 0.6087, 0.6302, 0.6633, 0.6302, 0.6633, 0.9147, 0.6139, 0.9147, 0.06125, 0.2247, 0.06125, 0.1895, 0.8921, 0.1895, 0.8921, 0.2247, 0.8921, 0.04853, 0.8921, 0.08372, 0.06125, 0.08372, 0.06125, 0.04853, 0.8921, 0.119, 0.8921, 0.1543, 0.06125, 0.1543, 0.06125, 0.119, 0.06125, 0.04853, 0.06125, 0.01319, 0.8921, 0.01319, 0.8921, 0.04853, 0.7398, 0.9477, 0.7865, 0.9284, 0.7884, 0.9303, 0.7696, 0.977, 0.7945, 0.7207, 0.7945, 0.7295, 0.753, 0.7295, 0.753, 0.7207, 0.753, 0.7207, 0.753, 0.7295, 0.7209, 0.7296, 0.7209, 0.7208, 0.7209, 0.7666, 0.7209, 0.7578, 0.7596, 0.7577, 0.7596, 0.7665, 0.7596, 0.7665, 0.7596, 0.7577, 0.8023, 0.7577, 0.8023, 0.7665, 0.8023, 0.7665, 0.8023, 0.7577, 0.8392, 0.7578, 0.8392, 0.7666, 0.8393, 0.7762, 0.8393, 0.7851, 0.8017, 0.7854, 0.8017, 0.7766, 0.8017, 0.7766, 0.8017, 0.7854, 0.759, 0.7854, 0.759, 0.7766, 0.759, 0.7766, 0.759, 0.7854, 0.7209, 0.7851, 0.7209, 0.7762, 0.8385, 0.7392, 0.8385, 0.7481, 0.8032, 0.7481, 0.8032, 0.7393, 0.8032, 0.7393, 0.8032, 0.7481, 0.7608, 0.7481, 0.7608, 0.7393, 0.7608, 0.7393, 0.7608, 0.7481, 0.7209, 0.7481, 0.7209, 0.7392, 0.8281, 0.8176, 0.8281, 0.8264, 0.7962, 0.8264, 0.7962, 0.8176, 0.836, 0.7208, 0.836, 0.7296, 0.7945, 0.7295, 0.7945, 0.7207, 0.4108, 0.8605, 0.3961, 0.758, 0.4473, 0.7645, 0.4897, 0.9433, 0.4155, 0.8751, 0.5137, 0.8959, 0.3961, 0.9802, 0.4074, 0.8779, 0.4155, 0.8751, 0.4473, 0.9737, 0.3138, 0.9211, 0.401, 0.8721, 0.4074, 0.8779, 0.3479, 0.9612, 0.4027, 0.8634, 0.401, 0.8721, 0.3014, 0.8691, 0.3138, 0.8171, 0.3961, 0.758, 0.4108, 0.8605, 0.4027, 0.8634, 0.3479, 0.777, 0.4897, 0.7949, 0.4172, 0.8664, 0.4108, 0.8605, 0.4473, 0.7645, 0.5137, 0.8423, 0.4172, 0.8664, 0.4897, 0.7949, 0.4155, 0.8751, 0.4897, 0.9433, 0.4473, 0.9737, 0.4074, 0.8779, 0.3961, 0.9802, 0.3479, 0.9612, 0.4027, 0.8634, 0.3138, 0.8171, 0.3479, 0.777, 0.4155, 0.8751, 0.4172, 0.8664, 0.5137, 0.8423, 0.5137, 0.8959, 0.401, 0.8721, 0.3138, 0.9211, 0.3014, 0.8691, 0.8466, 0.9045, 0.8671, 0.914, 0.8671, 0.9254, 0.8457, 0.9329, 0.9159, 0.9046, 0.8948, 0.9135, 0.8865, 0.9057, 0.8955, 0.8848, 0.8865, 0.9057, 0.8751, 0.9059, 0.8671, 0.8847, 0.8955, 0.8848, 0.8457, 0.9329, 0.8671, 0.9254, 0.8752, 0.9337, 0.8651, 0.9541, 0.895, 0.9568, 0.8869, 0.9338, 0.8951, 0.9253, 0.9183, 0.9353, 0.8651, 0.9541, 0.8752, 0.9337, 0.8869, 0.9338, 0.895, 0.9568, 0.9198, 0.3234, 0.9337, 0.3234, 0.9337, 0.8293, 0.9198, 0.8293, 0.8921, 0.3234, 0.906, 0.3234, 0.906, 0.8293, 0.8921, 0.8293, 0.8783, 0.3234, 0.8921, 0.3234, 0.8921, 0.8293, 0.8783, 0.8293, 0.9614, 0.3234, 0.9753, 0.3234, 0.9753, 0.8293, 0.9614, 0.8293, 0.9337, 0.3234, 0.9475, 0.3234, 0.9475, 0.8293, 0.9337, 0.8293, 0.906, 0.3234, 0.9198, 0.3234, 0.9198, 0.8293, 0.906, 0.8293, 0.8644, 0.3234, 0.8783, 0.3234, 0.8783, 0.8293, 0.8644, 0.8293, 0.9475, 0.3234, 0.9614, 0.3234, 0.9614, 0.8293, 0.9475, 0.8293, 0.688, 0.6302, 0.689, 0.9151, 0.6773, 0.9164, 0.6762, 0.63, 0.8169, 0.6372, 0.8275, 0.6372, 0.8265, 0.6459, 0.816, 0.6459, 0.689, 0.9151, 0.6925, 0.9493, 0.6807, 0.9505, 0.6773, 0.9164, 0.4108, 0.8605, 0.4172, 0.8664, 0.4155, 0.8751, 0.4155, 0.8751, 0.4074, 0.8779, 0.401, 0.8721, 0.401, 0.8721, 0.4027, 0.8634, 0.4108, 0.8605, 0.8671, 0.8847, 0.8751, 0.9059, 0.8671, 0.914, 0.8466, 0.9045, 0.4155, 0.8751, 0.4108, 0.8605, 0.401, 0.8721, 0.2778, 0.3377, 0.2379, 0.3328, 0.2364, 0.3434, 0.07524, 0.9619, 0.07612, 0.9726, 0.1597, 0.9666, 0.6762, 0.63, 0.688, 0.6302, 0.6917, 0.3845, 0.6799, 0.3843, 0.1417, 0.6698, 0.02681, 0.6778, 0.04152, 0.923, 0.1597, 0.9666, 0.6799, 0.3843, 0.6917, 0.3845, 0.6923, 0.3436, 0.6805, 0.3435, 0.6633, 0.6302, 0.6633, 0.3328, 0.6087, 0.3328, 0.6087, 0.6302, 0.7522, 0.8039, 0.7862, 0.7951, 0.7209, 0.7951, 0.7209, 0.8039, 0.8407, 0.8448, 0.8407, 0.8361, 0.8316, 0.8361, 0.8316, 0.8448, 0.5346, 0.3673, 0.5503, 0.3342, 0.5386, 0.3328, 0.7522, 0.8448, 0.7862, 0.8448, 0.7862, 0.7951, 0.7522, 0.8039, 0.6633, 0.9147, 0.6139, 0.9147, 0.6179, 0.9488, 0.6633, 0.9488, 0.5957, 0.3343, 0.5503, 0.3342, 0.5346, 0.3673, 0.5957, 0.3673, 0.2436, 0.6331, 0.1726, 0.6242, 0.2635, 0.9217, 0.2778, 0.9235, 0.2778, 0.9235, 0.2635, 0.9217, 0.2546, 0.955, 0.2677, 0.9567, 0.1597, 0.3824, 0.1514, 0.3487, 0.1398, 0.35, 0.1337, 0.3846, 0.1597, 0.3824, 0.1398, 0.35, 0.1266, 0.3508, 0.8252, 0.6275, 0.8252, 0.6228, 0.816, 0.6228, 0.816, 0.6275, 0.1266, 0.3508, 0.1398, 0.35, 0.1172, 0.3328, 0.1124, 0.3396, 0.2677, 0.9567, 0.2546, 0.955, 0.2397, 0.9654, 0.2442, 0.9725, 0.7962, 0.7992, 0.797, 0.808, 0.8136, 0.808, 0.8128, 0.7992, 0.2007, 0.3802, 0.2778, 0.3377, 0.2364, 0.3434, 0.1597, 0.9666, 0.04152, 0.923, 0.07524, 0.9619, 0.6923, 0.3436, 0.6925, 0.333, 0.6806, 0.3328, 0.6805, 0.3435, 0.02681, 0.6778, 0.1417, 0.6698, 0.1597, 0.3824, 0.1337, 0.3846, 0.5958, 0.6493, 0.5295, 0.6493, 0.5295, 0.9459, 0.5958, 0.9459, 0.2778, 0.3377, 0.2007, 0.3802, 0.1726, 0.6242, 0.2436, 0.6331, 0.7962, 0.8448, 0.8316, 0.8448, 0.8316, 0.8361, 0.7962, 0.8361, 0.5346, 0.3673, 0.5295, 0.6493, 0.5958, 0.6493, 0.5957, 0.3673, 0.6087, 0.6302, 0.6139, 0.9147, 0.6633, 0.9147, 0.6633, 0.6302, 0.7945, 0.7207, 0.753, 0.7207, 0.753, 0.7295, 0.7945, 0.7295, 0.753, 0.7207, 0.7209, 0.7208, 0.7209, 0.7296, 0.753, 0.7295, 0.7209, 0.7666, 0.7596, 0.7665, 0.7596, 0.7577, 0.7209, 0.7578, 0.7596, 0.7665, 0.8023, 0.7665, 0.8023, 0.7577, 0.7596, 0.7577, 0.8023, 0.7665, 0.8392, 0.7666, 0.8392, 0.7578, 0.8023, 0.7577, 0.8393, 0.7762, 0.8017, 0.7766, 0.8017, 0.7854, 0.8393, 0.7851, 0.8017, 0.7766, 0.759, 0.7766, 0.759, 0.7854, 0.8017, 0.7854, 0.759, 0.7766, 0.7209, 0.7762, 0.7209, 0.7851, 0.759, 0.7854, 0.8385, 0.7392, 0.8032, 0.7393, 0.8032, 0.7481, 0.8385, 0.7481, 0.8032, 0.7393, 0.7608, 0.7393, 0.7608, 0.7481, 0.8032, 0.7481, 0.7608, 0.7393, 0.7209, 0.7392, 0.7209, 0.7481, 0.7608, 0.7481, 0.8281, 0.8176, 0.7962, 0.8176, 0.7962, 0.8264, 0.8281, 0.8264, 0.836, 0.7208, 0.7945, 0.7207, 0.7945, 0.7295, 0.836, 0.7296, 0.4108, 0.8605, 0.4473, 0.7645, 0.3961, 0.758, 0.4897, 0.9433, 0.5137, 0.8959, 0.4155, 0.8751, 0.3961, 0.9802, 0.4473, 0.9737, 0.4155, 0.8751, 0.4074, 0.8779, 0.3138, 0.9211, 0.3479, 0.9612, 0.4074, 0.8779, 0.401, 0.8721, 0.4027, 0.8634, 0.3138, 0.8171, 0.3014, 0.8691, 0.401, 0.8721, 0.3961, 0.758, 0.3479, 0.777, 0.4027, 0.8634, 0.4108, 0.8605, 0.4897, 0.7949, 0.4473, 0.7645, 0.4108, 0.8605, 0.4172, 0.8664, 0.5137, 0.8423, 0.4897, 0.7949, 0.4172, 0.8664, 0.4155, 0.8751, 0.4473, 0.9737, 0.4897, 0.9433, 0.4074, 0.8779, 0.3479, 0.9612, 0.3961, 0.9802, 0.4027, 0.8634, 0.3479, 0.777, 0.3138, 0.8171, 0.4155, 0.8751, 0.5137, 0.8959, 0.5137, 0.8423, 0.4172, 0.8664, 0.401, 0.8721, 0.3014, 0.8691, 0.3138, 0.9211, 0.688, 0.6302, 0.6762, 0.63, 0.6773, 0.9164, 0.689, 0.9151, 0.8169, 0.6372, 0.816, 0.6459, 0.8265, 0.6459, 0.8275, 0.6372, 0.689, 0.9151, 0.6773, 0.9164, 0.6807, 0.9505, 0.6925, 0.9493, 0.4108, 0.8605, 0.4155, 0.8751, 0.4172, 0.8664, 0.4155, 0.8751, 0.401, 0.8721, 0.4074, 0.8779, 0.401, 0.8721, 0.4108, 0.8605, 0.4027, 0.8634, 0.7779, 0.7051, 0.8449, 0.7043, 0.8449, 0.7043, 0.7779, 0.7051, 0.7209, 0.6778, 0.7209, 0.6896, 0.7209, 0.6896, 0.7209, 0.6778, 0.8449, 0.6846, 0.8449, 0.6846, 0.7779, 0.7051, 0.7779, 0.7051])
me_canhao_lod1.materials.append(mat_canhao)
me_canhao_lod1.use_remesh_preserve_volume = False
me_canhao_lod1.use_remesh_preserve_attributes = False
me_canhao_lod1.use_mirror_vertex_groups = False
me_canhao_lod1.update()
me_canhao_lod2 = bpy.data.meshes.new('Canhao_LOD2')
me_canhao_lod2.from_pydata([(0.1225, 1.158, -0.05931), (0.1226, 1.16, 0.02646), (0.06199, 1.161, 0.08718), (-0.0238, 1.161, 0.08728), (-0.001196, -1.24, 0.03158), (-0.001176, -1.239, 0.04831), (0.01063, -1.24, 0.01973), (0.02737, -1.24, 0.01971), (0.03922, -1.24, 0.03153), (0.03924, -1.239, 0.04827), (0.02742, -1.239, 0.06012), (0.01068, -1.239, 0.06014), (-0.01271, -1.306, 0.02836), (-0.01268, -1.305, 0.05464), (0.005845, -1.306, 0.009766), (0.03212, -1.306, 0.009735), (0.05073, -1.306, 0.02829), (0.05076, -1.305, 0.05456), (0.0322, -1.305, 0.07316), (0.00592, -1.305, 0.07319), (0.2239, -0.5161, -0.2488), (0.2239, 0.3731, -0.2495), (0.1873, 0.3748, -0.1141), (0.1873, -0.5144, -0.1133), (0.224, -0.5144, 0.1089), (0.224, 0.2203, 0.1089), (0.1873, 0.2203, 0.1089), (0.2075, -1.37, -0.3581), (0.1712, -1.364, -0.2771), (0.1953, -1.47, -0.3024), (0.1589, -1.466, -0.3024), (0.1886, -1.526, -0.2356), (0.1522, -1.521, -0.2356), (0.224, 0.3429, 0.01156), (0.1873, 0.3429, 0.01156), (0.1952, -1.472, -0.3386), (0.2449, 0.2048, -0.2188), (0.2449, 0.1625, -0.1944), (0.2449, 0.2048, -0.1699), (0.224, 0.3748, 0.01081), (0.1873, 0.3748, 0.01081), (0.01777, -1.468, -0.3386), (-0.08454, 1.16, 0.0267), (-0.08464, 1.158, -0.05906), (-0.02404, 1.156, -0.1198), (0.06175, 1.156, -0.1199), (0.07833, -1.17, -0.1055), (0.1627, -1.165, 0.09757), (-0.1248, -1.168, -0.0211), (-0.1247, -1.165, 0.09791), (0.1626, -1.168, -0.02144), (-0.04038, -1.163, 0.182), (-0.04072, -1.17, -0.1054), (0.07866, -1.163, 0.1818), (0.1873, -0.5144, 0.1089), (0.1953, -1.47, -0.2614), (0.1589, -1.466, -0.2614), (0.1909, -1.507, -0.2193), (0.1545, -1.502, -0.2193), (-0.1884, -0.5161, -0.2488), (-0.1884, 0.3731, -0.2495), (-0.1518, 0.3748, -0.1141), (-0.1884, -0.5144, 0.1089), (-0.1884, 0.2203, 0.1089), (-0.1518, 0.2203, 0.1089), (-0.172, -1.37, -0.3581), (-0.1597, -1.472, -0.3386), (-0.1356, -1.364, -0.2771), (-0.1598, -1.47, -0.3024), (-0.1233, -1.466, -0.3024), (-0.1531, -1.526, -0.2356), (-0.1167, -1.521, -0.2356), (-0.1884, 0.3429, 0.01156), (-0.1518, 0.3429, 0.01156), (-0.2094, 0.2048, -0.2188), (-0.2094, 0.1625, -0.1944), (-0.2094, 0.2048, -0.1699), (-0.1884, 0.3748, 0.01081), (-0.1518, 0.3748, 0.01081), (-0.2459, 0.3735, -0.5028), (-0.2094, 0.5514, -0.1946), (-0.2459, 0.5514, -0.1946), (0.01777, 0.3748, -0.1141), (0.01777, 0.3731, -0.2495), (-0.1518, -0.5144, -0.1133), (0.01777, -1.466, -0.3024), (0.01777, -0.5161, -0.2488), (-0.1518, -0.5144, 0.1089), (-0.1598, -1.47, -0.2614), (-0.1233, -1.466, -0.2614), (-0.1554, -1.507, -0.2193), (-0.119, -1.502, -0.2193), (0.2449, 0.5514, -0.1946), (0.2814, 0.5514, -0.1946), (0.2449, 0.3735, -0.5028), (0.2814, 0.3735, -0.5028), (0.2449, 0.01768, -0.5028), (0.2814, 0.01768, -0.5028), (0.2449, -0.1602, -0.1946), (0.2814, -0.1602, -0.1946), (0.2449, 0.01768, 0.1135), (0.2814, 0.01768, 0.1135), (0.2449, 0.3735, 0.1135), (0.2814, 0.3735, 0.1135), (-0.2094, 0.3735, -0.5028), (-0.2459, 0.01768, -0.5028), (-0.2094, 0.01768, -0.5028), (-0.2459, -0.1602, -0.1946), (-0.2094, -0.1602, -0.1946), (-0.2459, 0.01768, 0.1135), (-0.2094, 0.01768, 0.1135), (-0.2459, 0.3735, 0.1135), (-0.2094, 0.3735, 0.1135)], [], [(22, 34, 40), (33, 21, 39), (29, 30, 35), (23, 28, 54), (28, 30, 56), (27, 29, 35), (26, 34, 22), (21, 33, 25), (61, 78, 73), (72, 77, 60), (44, 43, 2), (68, 66, 69), (84, 87, 67), (67, 89, 69), (65, 66, 68), (64, 61, 73), (60, 63, 72), (43, 42, 3, 2), (45, 44, 2), (45, 46, 52, 44), (47, 50, 0, 1), (49, 51, 3, 42), (3, 51, 53, 2), (50, 8, 7, 46), (51, 49, 5, 11), (53, 51, 11, 10), (47, 53, 10, 9), (50, 47, 9, 8), (6, 52, 46, 7), (19, 11, 5, 13), (52, 6, 4, 48), (18, 10, 11, 19), (9, 10, 18, 17), (15, 7, 8, 16), (12, 4, 6, 14), (5, 49, 48, 4), (16, 8, 9, 17), (14, 6, 7, 15), (26, 54, 24, 25), (25, 24, 20, 21), (34, 26, 25, 33), (22, 82, 84, 23), (39, 21, 22, 40), (83, 82, 22, 21), (86, 20, 27, 35, 41), (65, 68, 88), (28, 23, 84, 85, 30), (31, 57, 58, 32), (31, 29, 55, 57), (56, 30, 32, 58), (30, 29, 31, 32), (40, 34, 33, 39), (20, 86, 83, 21), (26, 22, 23, 54), (81, 80, 104, 79), (75, 74, 36, 37), (30, 85, 41, 35), (2, 53, 47, 1), (48, 43, 44, 52), (50, 46, 45, 0), (43, 48, 49, 42), (85, 84, 67, 69), (57, 55, 56, 58), (27, 20, 24), (74, 76, 38, 36), (64, 63, 62, 87), (63, 60, 59, 62), (73, 72, 63, 64), (77, 78, 61, 60), (84, 82, 61), (61, 82, 83, 60), (88, 62, 65), (24, 54, 28), (67, 87, 62), (91, 90, 70, 71), (70, 90, 88, 68), (71, 69, 89, 91), (70, 68, 69, 71), (72, 73, 78, 77), (60, 83, 86, 59), (84, 61, 64, 87), (79, 104, 106, 105), (41, 85, 69, 66), (24, 55, 27), (62, 59, 65), (86, 41, 66, 65, 59), (91, 89, 88, 90), (105, 106, 108, 107), (5, 4, 12, 13), (92, 93, 95, 94), (94, 95, 97, 96), (96, 97, 99, 98), (98, 99, 101, 100), (93, 101, 97), (100, 101, 103, 102), (102, 103, 93, 92), (94, 98, 102), (97, 95, 93), (93, 103, 101), (101, 99, 97), (102, 92, 94), (94, 96, 98), (98, 100, 102), (107, 108, 110, 109), (38, 76, 75, 37), (80, 110, 106), (109, 110, 112, 111), (111, 112, 80, 81), (79, 107, 111), (106, 104, 80), (80, 112, 110), (110, 108, 106), (111, 81, 79), (79, 105, 107), (107, 109, 111), (55, 29, 27), (56, 55, 28), (55, 24, 28), (62, 88, 67), (88, 89, 67), (12, 14, 15, 16), (19, 13, 17, 18), (13, 12, 16, 17), (2, 1, 0, 45)])
me_canhao_lod2.polygons.foreach_set('use_smooth', [0, 0, 0, 0, 0, 0, 0, 0, 0, 0, 1, 0, 0, 0, 0, 0, 0, 1, 1, 1, 1, 1, 1, 0, 0, 0, 0, 0, 1, 0, 0, 0, 0, 0, 0, 1, 0, 0, 0, 0, 0, 0, 0, 0, 0, 0, 0, 0, 0, 0, 0, 0, 0, 0, 0, 0, 0, 1, 1, 1, 1, 0, 1, 0, 0, 0, 0, 0, 0, 0, 0, 0, 1, 1, 0, 0, 0, 0, 0, 0, 0, 0, 0, 0, 0, 0, 1, 0, 0, 0, 0, 0, 0, 0, 0, 0, 0, 0, 0, 0, 0, 0, 0, 0, 0, 0, 0, 0, 0, 0, 0, 0, 0, 0, 0, 0, 1, 1, 1, 1, 0, 0, 0, 1])
_uv = me_canhao_lod2.uv_layers.new(name='UVMap')
_uv.uv.foreach_set('vector', [0.2778, 0.3377, 0.2364, 0.3434, 0.2379, 0.3328, 0.07524, 0.9619, 0.1597, 0.9666, 0.07612, 0.9726, 0.8407, 0.8448, 0.8316, 0.8448, 0.8407, 0.8361, 0.2436, 0.6331, 0.2635, 0.9217, 0.1726, 0.6242, 0.2778, 0.9235, 0.2677, 0.9567, 0.2546, 0.955, 0.1597, 0.3824, 0.1398, 0.35, 0.1514, 0.3487, 0.2007, 0.3802, 0.2364, 0.3434, 0.2778, 0.3377, 0.1597, 0.9666, 0.07524, 0.9619, 0.04152, 0.923, 0.2778, 0.3377, 0.2379, 0.3328, 0.2364, 0.3434, 0.07524, 0.9619, 0.07612, 0.9726, 0.1597, 0.9666, 0.8594, 0.9289, 0.86, 0.9109, 0.9038, 0.9107, 0.8407, 0.8448, 0.8316, 0.8361, 0.8316, 0.8448, 0.2436, 0.6331, 0.1726, 0.6242, 0.2778, 0.9235, 0.2635, 0.9217, 0.2546, 0.955, 0.2677, 0.9567, 0.1597, 0.3824, 0.1514, 0.3487, 0.1398, 0.35, 0.2007, 0.3802, 0.2778, 0.3377, 0.2364, 0.3434, 0.1597, 0.9666, 0.04152, 0.923, 0.07524, 0.9619, 0.86, 0.9109, 0.8728, 0.8984, 0.8908, 0.8984, 0.9038, 0.9107, 0.8716, 0.9423, 0.8594, 0.9289, 0.9038, 0.9107, 0.8921, 0.119, 0.06125, 0.119, 0.06125, 0.08372, 0.8921, 0.08372, 0.06125, 0.1895, 0.06125, 0.1543, 0.8921, 0.1543, 0.8921, 0.1895, 0.06125, 0.2945, 0.06125, 0.2596, 0.8921, 0.2596, 0.8921, 0.2945, 0.8921, 0.2596, 0.06125, 0.2596, 0.06125, 0.2247, 0.8921, 0.2247, 0.8114, 0.8795, 0.7905, 0.9253, 0.7889, 0.9252, 0.7708, 0.8771, 0.8112, 0.9755, 0.7696, 0.977, 0.7889, 0.929, 0.7905, 0.9289, 0.8377, 0.9465, 0.8112, 0.9755, 0.7905, 0.9289, 0.7913, 0.9277, 0.8377, 0.9083, 0.8377, 0.9465, 0.7913, 0.9277, 0.7914, 0.9264, 0.8114, 0.8795, 0.8377, 0.9083, 0.7914, 0.9264, 0.7905, 0.9253, 0.7877, 0.9262, 0.7398, 0.906, 0.7708, 0.8771, 0.7889, 0.9252, 0.7899, 0.9272, 0.7905, 0.9289, 0.7889, 0.929, 0.7898, 0.9272, 0.7398, 0.906, 0.7877, 0.9262, 0.7881, 0.9278, 0.7398, 0.9477, 0.7899, 0.9271, 0.7913, 0.9277, 0.7905, 0.9289, 0.7899, 0.9272, 0.7914, 0.9264, 0.7913, 0.9277, 0.7899, 0.9271, 0.7899, 0.927, 0.7898, 0.927, 0.7889, 0.9252, 0.7905, 0.9253, 0.7899, 0.927, 0.7897, 0.9271, 0.7881, 0.9278, 0.7877, 0.9262, 0.7897, 0.927, 0.7889, 0.929, 0.7696, 0.977, 0.7398, 0.9477, 0.7881, 0.9278, 0.7899, 0.927, 0.7905, 0.9253, 0.7914, 0.9264, 0.7899, 0.927, 0.7897, 0.927, 0.7877, 0.9262, 0.7889, 0.9252, 0.7898, 0.927, 0.6917, 0.3845, 0.688, 0.6302, 0.6762, 0.63, 0.6799, 0.3843, 0.04152, 0.923, 0.02681, 0.6778, 0.1417, 0.6698, 0.1597, 0.9666, 0.6923, 0.3436, 0.6917, 0.3845, 0.6799, 0.3843, 0.6805, 0.3435, 0.6087, 0.3328, 0.6633, 0.3328, 0.6087, 0.6302, 0.6087, 0.6302, 0.7209, 0.7951, 0.7862, 0.7951, 0.7522, 0.8039, 0.7209, 0.8039, 0.7862, 0.8448, 0.7522, 0.8448, 0.7522, 0.8039, 0.7862, 0.7951, 0.5958, 0.6493, 0.5295, 0.6493, 0.5346, 0.3673, 0.5503, 0.3342, 0.5957, 0.3343, 0.1597, 0.3824, 0.1398, 0.35, 0.1266, 0.3508, 0.544, 0.8809, 0.5417, 0.7566, 0.5904, 0.7566, 0.6633, 0.9488, 0.6179, 0.9488, 0.8252, 0.6228, 0.8252, 0.6275, 0.816, 0.6275, 0.816, 0.6228, 0.1172, 0.3328, 0.1398, 0.35, 0.1266, 0.3508, 0.1124, 0.3396, 0.2546, 0.955, 0.2677, 0.9567, 0.2442, 0.9725, 0.2397, 0.9654, 0.797, 0.808, 0.7962, 0.7992, 0.8128, 0.7992, 0.8136, 0.808, 0.6925, 0.333, 0.6923, 0.3436, 0.6805, 0.3435, 0.6806, 0.3328, 0.5295, 0.6493, 0.5958, 0.6493, 0.5958, 0.9459, 0.5295, 0.9459, 0.2007, 0.3802, 0.2778, 0.3377, 0.2436, 0.6331, 0.1726, 0.6242, 0.8163, 0.7768, 0.8163, 0.7851, 0.7355, 0.7851, 0.7355, 0.7768, 0.7779, 0.7051, 0.8449, 0.7043, 0.8449, 0.7043, 0.7779, 0.7051, 0.8316, 0.8448, 0.7962, 0.8448, 0.7962, 0.8361, 0.8316, 0.8361, 0.8921, 0.2247, 0.06125, 0.2247, 0.06125, 0.1895, 0.8921, 0.1895, 0.06125, 0.04853, 0.8921, 0.04853, 0.8921, 0.08372, 0.06125, 0.08372, 0.06125, 0.1543, 0.06125, 0.119, 0.8921, 0.119, 0.8921, 0.1543, 0.8921, 0.04853, 0.06125, 0.04853, 0.06125, 0.01319, 0.8921, 0.01319, 0.6633, 0.9488, 0.6087, 0.6302, 0.6139, 0.9147, 0.6179, 0.9488, 0.8265, 0.6459, 0.816, 0.6459, 0.8169, 0.6372, 0.8275, 0.6372, 0.1597, 0.3824, 0.1417, 0.6698, 0.02681, 0.6778, 0.7209, 0.6778, 0.7209, 0.6896, 0.7209, 0.6896, 0.7209, 0.6778, 0.6917, 0.3845, 0.6799, 0.3843, 0.6762, 0.63, 0.688, 0.6302, 0.04152, 0.923, 0.1597, 0.9666, 0.1417, 0.6698, 0.02681, 0.6778, 0.6923, 0.3436, 0.6805, 0.3435, 0.6799, 0.3843, 0.6917, 0.3845, 0.7209, 0.7951, 0.7209, 0.8039, 0.7522, 0.8039, 0.7862, 0.7951, 0.6087, 0.6302, 0.6633, 0.3328, 0.6087, 0.3328, 0.7522, 0.8039, 0.7522, 0.8448, 0.7862, 0.8448, 0.7862, 0.7951, 0.1132, 0.4829, 0.1568, 0.3834, 0.1034, 0.4717, 0.6762, 0.63, 0.688, 0.6302, 0.689, 0.9151, 0.689, 0.9151, 0.688, 0.6302, 0.6762, 0.63, 0.816, 0.6275, 0.8252, 0.6275, 0.8252, 0.6228, 0.816, 0.6228, 0.1172, 0.3328, 0.1124, 0.3396, 0.1266, 0.3508, 0.1398, 0.35, 0.2442, 0.9725, 0.2677, 0.9567, 0.2546, 0.955, 0.2397, 0.9654, 0.8128, 0.7992, 0.7962, 0.7992, 0.797, 0.808, 0.8136, 0.808, 0.6805, 0.3435, 0.6923, 0.3436, 0.6925, 0.333, 0.6806, 0.3328, 0.5295, 0.9459, 0.5958, 0.9459, 0.5958, 0.6493, 0.5295, 0.6493, 0.2436, 0.6331, 0.2778, 0.3377, 0.2007, 0.3802, 0.1726, 0.6242, 0.8163, 0.7768, 0.8163, 0.7851, 0.7355, 0.7851, 0.7355, 0.7768, 0.7962, 0.8361, 0.7962, 0.8448, 0.8316, 0.8448, 0.8316, 0.8361, 0.1568, 0.3834, 0.1132, 0.4829, 0.1034, 0.4717, 0.02681, 0.6778, 0.1417, 0.6698, 0.1597, 0.3824, 0.5958, 0.6493, 0.5957, 0.3343, 0.5503, 0.3342, 0.5346, 0.3673, 0.5295, 0.6493, 0.8275, 0.6372, 0.8169, 0.6372, 0.816, 0.6459, 0.8265, 0.6459, 0.8163, 0.7768, 0.8163, 0.7851, 0.7355, 0.7851, 0.7355, 0.7768, 0.7889, 0.929, 0.7881, 0.9278, 0.7897, 0.9271, 0.7898, 0.9272, 0.8163, 0.7768, 0.8163, 0.7851, 0.7355, 0.7851, 0.7355, 0.7768, 0.8163, 0.7768, 0.8163, 0.7851, 0.7355, 0.7851, 0.7355, 0.7768, 0.8163, 0.7768, 0.8163, 0.7851, 0.7355, 0.7851, 0.7355, 0.7768, 0.8163, 0.7768, 0.8163, 0.7851, 0.7355, 0.7851, 0.7355, 0.7768, 0.4077, 0.9748, 0.3175, 0.8186, 0.4979, 0.8186, 0.8163, 0.7768, 0.8163, 0.7851, 0.7355, 0.7851, 0.7355, 0.7768, 0.8163, 0.7768, 0.8163, 0.7851, 0.7355, 0.7851, 0.7355, 0.7768, 0.4979, 0.9227, 0.3175, 0.9227, 0.4077, 0.7665, 0.4979, 0.8186, 0.4979, 0.9227, 0.4077, 0.9748, 0.4077, 0.9748, 0.3175, 0.9227, 0.3175, 0.8186, 0.3175, 0.8186, 0.4077, 0.7665, 0.4979, 0.8186, 0.4077, 0.7665, 0.4979, 0.8186, 0.4979, 0.9227, 0.4979, 0.9227, 0.4077, 0.9748, 0.3175, 0.9227, 0.3175, 0.9227, 0.3175, 0.8186, 0.4077, 0.7665, 0.8163, 0.7768, 0.8163, 0.7851, 0.7355, 0.7851, 0.7355, 0.7768, 0.8449, 0.6846, 0.8449, 0.6846, 0.7779, 0.7051, 0.7779, 0.7051, 0.4077, 0.9748, 0.3175, 0.8186, 0.4979, 0.8186, 0.8163, 0.7768, 0.8163, 0.7851, 0.7355, 0.7851, 0.7355, 0.7768, 0.8163, 0.7768, 0.8163, 0.7851, 0.7355, 0.7851, 0.7355, 0.7768, 0.4979, 0.9227, 0.3175, 0.9227, 0.4077, 0.7665, 0.4979, 0.8186, 0.4979, 0.9227, 0.4077, 0.9748, 0.4077, 0.9748, 0.3175, 0.9227, 0.3175, 0.8186, 0.3175, 0.8186, 0.4077, 0.7665, 0.4979, 0.8186, 0.4077, 0.7665, 0.4979, 0.8186, 0.4979, 0.9227, 0.4979, 0.9227, 0.4077, 0.9748, 0.3175, 0.9227, 0.3175, 0.9227, 0.3175, 0.8186, 0.4077, 0.7665, 0.1266, 0.3508, 0.1398, 0.35, 0.1597, 0.3824, 0.6925, 0.9493, 0.6807, 0.9505, 0.689, 0.9151, 0.6807, 0.9505, 0.6762, 0.63, 0.689, 0.9151, 0.6762, 0.63, 0.6807, 0.9505, 0.689, 0.9151, 0.6807, 0.9505, 0.6925, 0.9493, 0.689, 0.9151, 0.7897, 0.9271, 0.7897, 0.927, 0.7898, 0.927, 0.7899, 0.927, 0.7899, 0.9272, 0.7898, 0.9272, 0.7899, 0.927, 0.7899, 0.9271, 0.7898, 0.9272, 0.7897, 0.9271, 0.7899, 0.927, 0.7899, 0.927, 0.9038, 0.9107, 0.9056, 0.9303, 0.8906, 0.9441, 0.8716, 0.9423])
me_canhao_lod2.materials.append(mat_canhao)
me_canhao_lod2.use_remesh_preserve_volume = False
me_canhao_lod2.use_remesh_preserve_attributes = False
me_canhao_lod2.use_mirror_vertex_groups = False
me_canhao_lod2.update()

# ---- objects
ob_canhao_lod0 = bpy.data.objects.new('Canhao_LOD0', me_canhao_lod0)
ob_canhao_lod1 = bpy.data.objects.new('Canhao_LOD1', me_canhao_lod1)
ob_canhao_lod2 = bpy.data.objects.new('Canhao_LOD2', me_canhao_lod2)

# ---- transforms, parenting, visibility, modifiers, constraints
ob_canhao_lod0.location = (0.0066, -0.001225, 0.4503)
ob_canhao_lod0.lineart.crease_threshold = 0.0
ob_canhao_lod1.location = (0.0066, -0.001225, 0.4503)
ob_canhao_lod1.lineart.crease_threshold = 0.0
ob_canhao_lod2.location = (0.0066, -0.001225, 0.4503)
ob_canhao_lod2.lineart.crease_threshold = 0.0

# ---- collection membership
col_collection_1.objects.link(ob_canhao_lod0)
col_collection_2.objects.link(ob_canhao_lod1)
col_collection_3.objects.link(ob_canhao_lod2)

# ---- scene / render settings (as saved in the file)
scene.frame_start = 1; scene.frame_end = 250; scene.frame_set(0)
scene.render.engine = 'CYCLES'
scene.render.resolution_percentage = 50
scene.render.dither_intensity = 0.0
scene.render.use_border = True
scene.cycles.use_denoising = False
scene.cycles.samples = 256
scene.cycles.sampling_pattern = 'TABULATED_SOBOL'
scene.cycles.use_adaptive_sampling = False
scene.cycles.use_light_tree = False
scene.cycles.blur_glossy = 0.0
scene.cycles.sample_clamp_indirect = 0.0
scene.cycles.bake_type = 'AO'
scene.view_settings.view_transform = 'Standard'
bpy.context.view_layer.update()

# ---- added for rendering (the .blend has no active camera and no usable light): camera, sun
cam_auto = bpy.data.cameras.new('AutoCamera')
cam_auto.lens = 50.0
cam_auto.sensor_width = 36.0
cam_auto.clip_end = 1000.0
ob_auto_camera = bpy.data.objects.new('AutoCamera', cam_auto)
scene.collection.objects.link(ob_auto_camera)
ob_auto_camera.location = (2.70234, -3.36528, 2.40987)
ob_auto_camera.rotation_euler = (1.09748, -7.21219e-08, 0.694738)
scene.camera = ob_auto_camera
light_auto_sun = bpy.data.lights.new('AutoSun', 'SUN')
light_auto_sun.energy = 3.0
light_auto_sun.angle = 0.0523599
ob_auto_sun = bpy.data.objects.new('AutoSun', light_auto_sun)
scene.collection.objects.link(ob_auto_sun)
ob_auto_sun.rotation_euler = (0.872665, 0.174533, 0.523599)
bpy.context.view_layer.update()
